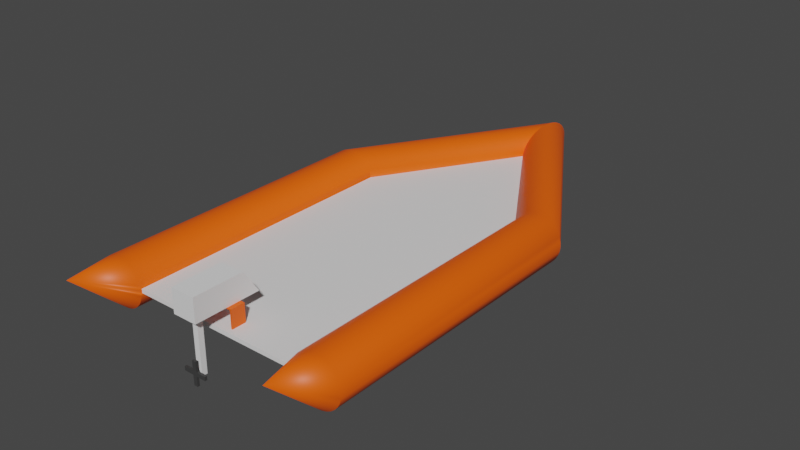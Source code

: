 # Source: boat.blend  (saved by Blender 2.80.75; exported with 4.5.12 LTS)
import bpy
from mathutils import Matrix  # noqa: F401  (used for matrix-valued properties, if any)

bpy.ops.wm.read_factory_settings(use_empty=True)
scene = bpy.context.scene
scene.name = 'Scene'

# ---- collections
col_collection = bpy.data.collections.new('Collection'); scene.collection.children.link(col_collection)

# ---- materials (node trees are filled in below, after node groups)
mat_white = bpy.data.materials.new('White')
mat_white.use_transparent_shadow = False
mat_orange = bpy.data.materials.new('Orange')
mat_orange.use_transparent_shadow = False
mat_material_001 = bpy.data.materials.new('Material.001')
mat_material_001.use_transparent_shadow = False

# ---- material node trees
mat_white.use_nodes = True; mat_white.node_tree.nodes.clear()
_N = mat_white.node_tree.nodes; _L = mat_white.node_tree.links
n0 = _N.new('ShaderNodeOutputMaterial'); n0.name = 'Material Output'; n0.location = (300, 300)
n1 = _N.new('ShaderNodeBsdfPrincipled'); n1.name = 'Principled BSDF'; n1.location = (10, 300)
n1.distribution = 'GGX'
n1.subsurface_method = 'BURLEY'
n1.inputs[2].default_value = 1.0
n1.inputs[3].default_value = 1.45
n1.inputs[13].default_value = 0.5333
n1.inputs[27].default_value = (0.0, 0.0, 0.0, 1.0)
n1.inputs[28].default_value = 1.0
_L.new(n1.outputs[0], n0.inputs[0])
n0.is_active_output = True
mat_orange.use_nodes = True; mat_orange.node_tree.nodes.clear()
_N = mat_orange.node_tree.nodes; _L = mat_orange.node_tree.links
n0 = _N.new('ShaderNodeOutputMaterial'); n0.name = 'Material Output'; n0.location = (300, 300)
n1 = _N.new('ShaderNodeBsdfPrincipled'); n1.name = 'Principled BSDF'; n1.location = (10, 300)
n1.distribution = 'GGX'
n1.subsurface_method = 'BURLEY'
n1.inputs[0].default_value = (1.0, 0.1117, 0.0, 1.0)
n1.inputs[3].default_value = 1.45
n1.inputs[27].default_value = (0.0, 0.0, 0.0, 1.0)
n1.inputs[28].default_value = 1.0
_L.new(n1.outputs[0], n0.inputs[0])
n0.is_active_output = True
mat_material_001.use_nodes = True; mat_material_001.node_tree.nodes.clear()
_N = mat_material_001.node_tree.nodes; _L = mat_material_001.node_tree.links
n0 = _N.new('ShaderNodeOutputMaterial'); n0.name = 'Material Output'; n0.location = (300, 300)
n1 = _N.new('ShaderNodeBsdfPrincipled'); n1.name = 'Principled BSDF'; n1.location = (10, 300)
n1.distribution = 'GGX'
n1.subsurface_method = 'BURLEY'
n1.inputs[0].default_value = (0.04696, 0.04696, 0.04696, 1.0)
n1.inputs[3].default_value = 1.45
n1.inputs[27].default_value = (0.0, 0.0, 0.0, 1.0)
n1.inputs[28].default_value = 1.0
_L.new(n1.outputs[0], n0.inputs[0])
n0.is_active_output = True

# ---- world
world_world = bpy.data.worlds.new('World'); scene.world = world_world
world_world.use_nodes = True; world_world.node_tree.nodes.clear()
_N = world_world.node_tree.nodes; _L = world_world.node_tree.links
n0 = _N.new('ShaderNodeOutputWorld'); n0.name = 'World Output'; n0.location = (300, 300)
n1 = _N.new('ShaderNodeBackground'); n1.name = 'Background'; n1.location = (10, 300)
n1.inputs[0].default_value = (0.05088, 0.05088, 0.05088, 1.0)
_L.new(n1.outputs[0], n0.inputs[0])
n0.is_active_output = True
world_world.color = (0.05088, 0.05088, 0.05088)
world_world.use_sun_shadow = False
world_world.sun_shadow_jitter_overblur = 0.0

# ---- meshes
me_cylinder = bpy.data.meshes.new('Cylinder')
me_cylinder.from_pydata([(-0.801, 0.7668, 0.1652), (-0.7677, 0.7668, 0.1685), (-0.7345, 0.7668, 0.1652), (-0.8329, 0.7668, 0.1556), (-0.7026, 0.7668, 0.1556), (-0.8624, 0.7668, 0.1401), (-0.6731, 0.7668, 0.1401), (-0.6473, 0.7668, 0.1191), (-0.8882, 0.7668, 0.1191), (-0.9093, 0.7668, 0.09359), (-0.6261, 0.7668, 0.09359), (-0.9251, 0.7668, 0.06447), (-0.6104, 0.7668, 0.06447), (-0.5974, 0.7668, -5.024e-08), (-0.6007, 0.7668, 0.03286), (-0.6007, 0.7668, -0.03286), (-0.6104, 0.7668, -0.06447), (-0.6261, 0.7668, -0.09359), (-0.6473, 0.7668, -0.1191), (-0.7026, 0.7668, -0.1556), (-0.7345, 0.7668, -0.1652), (-0.6731, 0.7668, -0.1401), (-0.7677, 0.7668, -0.1685), (-0.801, 0.7668, -0.1652), (-0.8329, 0.7668, -0.1556), (-0.8624, 0.7668, -0.1401), (-0.8882, 0.7668, -0.1191), (-0.9093, 0.7668, -0.09359), (-0.9348, 0.7668, 0.03286), (-0.9251, 0.7668, -0.06447), (-0.938, 0.7668, 8.849e-08), (-0.9348, 0.7668, -0.03286), (-0.6007, -1.207, 0.03286), (-0.6104, -1.207, 0.06447), (-0.6261, -1.207, 0.09359), (-0.6473, -1.207, 0.1191), (-0.5974, -1.207, -5.028e-08), (-0.6007, -1.207, -0.03286), (-0.6104, -1.207, -0.06447), (-0.6261, -1.207, -0.09359), (-0.6473, -1.207, -0.1191), (-0.6731, -1.207, -0.1401), (-0.6731, -1.207, 0.1401), (-0.7026, -1.207, -0.1556), (-0.7026, -1.207, 0.1556), (-0.7345, -1.207, 0.1652), (-0.7345, -1.207, -0.1652), (-0.7677, -1.207, 0.1685), (-0.7677, -1.207, -0.1685), (-0.801, -1.207, 0.1652), (-0.801, -1.207, -0.1652), (-0.8329, -1.207, 0.1556), (-0.8329, -1.207, -0.1556), (-0.8624, -1.207, 0.1401), (-0.8624, -1.207, -0.1401), (-0.8882, -1.207, 0.1191), (-0.8882, -1.207, -0.1191), (-0.9093, -1.207, 0.09359), (-0.9093, -1.207, -0.09359), (-0.9251, -1.207, 0.06447), (-0.9251, -1.207, -0.06447), (-0.9348, -1.207, 0.03286), (-0.9348, -1.207, -0.03286), (-0.9381, -1.207, 8.845e-08), (0.0002055, 2.27, 0.06447), (0.0002055, 2.245, 0.09359), (0.0002056, 1.909, 0.1556), (0.0002055, 1.961, 0.1652), (0.0002056, 2.286, 0.03286), (0.0002056, 2.291, 1.724e-07), (0.0002054, 2.12, 0.1556), (0.0002054, 2.168, -0.1401), (0.0002055, 2.21, 0.1191), (0.0002054, 2.168, 0.1401), (0.0002056, 2.015, 0.1685), (0.0002054, 2.27, -0.06447), (0.0002055, 2.245, -0.09359), (0.0002054, 2.286, -0.03286), (0.0002056, 2.21, -0.1191), (0.0002056, 2.068, 0.1652), (0.0002055, 1.819, 0.1191), (0.0002055, 1.861, -0.1401), (0.0002056, 1.909, -0.1556), (0.0002055, 1.784, 0.09359), (0.0002055, 1.961, -0.1652), (0.0002054, 2.12, -0.1556), (0.0002055, 1.743, -0.03286), (0.0002055, 1.819, -0.1191), (0.0002055, 1.759, -0.06447), (0.0002056, 1.738, 3.263e-09), (0.0002056, 2.015, -0.1685), (0.0002055, 1.743, 0.03286), (0.0002055, 1.861, 0.1401), (0.0002055, 1.759, 0.06447), (0.0002056, 2.068, -0.1652), (0.0002055, 1.784, -0.09359), (-0.7677, -1.562, 0.1662), (0.0002068, -1.207, -5.022e-08), (0.801, 0.7668, 0.1652), (0.7677, 0.7668, 0.1685), (0.7345, 0.7668, 0.1652), (0.8329, 0.7668, 0.1556), (0.7026, 0.7668, 0.1556), (0.8624, 0.7668, 0.1401), (0.6731, 0.7668, 0.1401), (0.6473, 0.7668, 0.1191), (0.8882, 0.7668, 0.1191), (0.9093, 0.7668, 0.09359), (0.6261, 0.7668, 0.09359), (0.9251, 0.7668, 0.06447), (0.6104, 0.7668, 0.06447), (0.5974, 0.7668, -5.024e-08), (0.6007, 0.7668, 0.03286), (0.6007, 0.7668, -0.03286), (0.6104, 0.7668, -0.06447), (0.6261, 0.7668, -0.09359), (0.6473, 0.7668, -0.1191), (0.7026, 0.7668, -0.1556), (0.7345, 0.7668, -0.1652), (0.6731, 0.7668, -0.1401), (0.7677, 0.7668, -0.1685), (0.801, 0.7668, -0.1652), (0.8329, 0.7668, -0.1556), (0.8624, 0.7668, -0.1401), (0.8882, 0.7668, -0.1191), (0.9093, 0.7668, -0.09359), (0.9348, 0.7668, 0.03286), (0.9251, 0.7668, -0.06447), (0.938, 0.7668, 8.849e-08), (0.9348, 0.7668, -0.03286), (0.6007, -1.207, 0.03286), (0.6104, -1.207, 0.06447), (0.6261, -1.207, 0.09359), (0.6473, -1.207, 0.1191), (0.5974, -1.207, -5.028e-08), (0.6007, -1.207, -0.03286), (0.6104, -1.207, -0.06447), (0.6261, -1.207, -0.09359), (0.6473, -1.207, -0.1191), (0.6731, -1.207, -0.1401), (0.6731, -1.207, 0.1401), (0.7026, -1.207, -0.1556), (0.7026, -1.207, 0.1556), (0.7345, -1.207, 0.1652), (0.7345, -1.207, -0.1652), (0.7677, -1.207, 0.1685), (0.7677, -1.207, -0.1685), (0.801, -1.207, 0.1652), (0.801, -1.207, -0.1652), (0.8329, -1.207, 0.1556), (0.8329, -1.207, -0.1556), (0.8624, -1.207, 0.1401), (0.8624, -1.207, -0.1401), (0.8882, -1.207, 0.1191), (0.8882, -1.207, -0.1191), (0.9093, -1.207, 0.09359), (0.9093, -1.207, -0.09359), (0.9251, -1.207, 0.06447), (0.9251, -1.207, -0.06447), (0.9348, -1.207, 0.03286), (0.9348, -1.207, -0.03286), (0.9381, -1.207, 8.845e-08), (-0.0002055, 2.27, 0.06447), (-0.0002055, 2.245, 0.09359), (-0.0002056, 1.909, 0.1556), (-0.0002055, 1.961, 0.1652), (-0.0002056, 2.286, 0.03286), (-0.0002058, 2.291, 1.724e-07), (-0.0002055, 2.12, 0.1556), (-0.0002055, 2.168, -0.1401), (-0.0002055, 2.21, 0.1191), (-0.0002055, 2.168, 0.1401), (-0.0002056, 2.015, 0.1685), (-0.0002055, 2.27, -0.06447), (-0.0002055, 2.245, -0.09359), (-0.0002056, 2.286, -0.03286), (-0.0002058, 2.21, -0.1191), (-0.0002057, 2.068, 0.1652), (-0.0002055, 1.819, 0.1191), (-0.0002055, 1.861, -0.1401), (-0.0002056, 1.909, -0.1556), (-0.0002055, 1.784, 0.09359), (-0.0002055, 1.961, -0.1652), (-0.0002054, 2.12, -0.1556), (-0.0002055, 1.743, -0.03286), (-0.0002055, 1.819, -0.1191), (-0.0002057, 1.759, -0.06447), (-0.0002056, 1.738, 3.263e-09), (-0.0002056, 2.015, -0.1685), (-0.0002055, 1.743, 0.03286), (-0.0002055, 1.861, 0.1401), (-0.0002057, 1.759, 0.06447), (-0.0002057, 2.068, -0.1652), (-0.0002055, 1.784, -0.09359), (0.7677, -1.562, 0.1662), (-0.0002067, -1.207, -5.022e-08), (0.2986, -1.207, -5.025e-08), (-0.115, -1.164, -0.002481), (-0.115, -1.164, 0.1377), (-0.115, -1.067, -0.002481), (-0.115, -1.067, 0.1377), (0.115, -1.164, -0.002481), (0.115, -1.164, 0.1377), (0.115, -1.067, -0.002481), (0.115, -1.067, 0.1377), (-0.115, -1.164, 0.04426), (-0.115, -1.164, 0.09101), (-0.115, -1.067, 0.09101), (-0.115, -1.067, 0.04426), (0.1048, -1.067, -0.002481), (-0.1048, -1.067, -0.002481), (-0.03832, -1.067, 0.1377), (0.03832, -1.067, 0.1377), (0.115, -1.067, 0.09101), (0.115, -1.067, 0.04426), (0.115, -1.164, 0.09101), (0.115, -1.164, 0.04426), (-0.1048, -1.164, -0.002481), (0.1048, -1.164, -0.002481), (0.03832, -1.164, 0.1377), (-0.03832, -1.164, 0.1377), (0.1048, -1.164, 0.04426), (-0.1048, -1.164, 0.04426), (0.1048, -1.164, 0.1302), (-0.1048, -1.164, 0.1302), (-0.1048, -1.067, 0.04426), (0.1048, -1.067, 0.04426), (-0.1048, -1.067, 0.1302), (0.1048, -1.067, 0.1302), (-0.5974, 0.7668, -5.024e-08), (0.0002056, 1.738, 3.263e-09), (-0.5974, -1.207, -5.028e-08), (0.0002068, -1.207, -5.022e-08), (0.5974, 0.7668, -5.024e-08), (-0.0002056, 1.738, 3.263e-09), (0.5974, -1.207, -5.028e-08), (-0.0002067, -1.207, -5.022e-08), (0.2986, -1.207, -5.025e-08), (0.0002056, 1.738, -0.01142), (-0.0002056, 1.738, -0.01142), (-0.6083, -1.201, -0.01373), (-0.6083, -1.201, 0.01373), (-0.2301, 1.819, -0.01373), (-0.2301, 1.819, 0.01373), (0.6083, -1.201, -0.01373), (0.6083, -1.201, 0.01373), (0.2301, 1.819, -0.01373), (0.2301, 1.819, 0.01373), (-0.6083, 0.7626, -0.01373), (-0.6083, 0.7626, 0.01373), (0.6083, 0.7626, -0.01373), (0.6083, 0.7626, 0.01373)], [(232, 97), (195, 236), (237, 196)], [(92, 66, 4, 6), (73, 72, 8, 5), (72, 65, 9, 8), (93, 83, 10, 12), (83, 80, 7, 10), (71, 85, 24, 25), (67, 74, 1, 2), (66, 67, 2, 4), (65, 64, 11, 9), (95, 88, 16, 17), (76, 78, 26, 27), (88, 86, 15, 16), (64, 68, 28, 11), (81, 87, 18, 21), (91, 93, 12, 14), (77, 75, 29, 31), (78, 71, 25, 26), (68, 69, 30, 28), (70, 73, 5, 3), (74, 79, 0, 1), (89, 91, 14, 13), (82, 81, 21, 19), (90, 84, 20, 22), (85, 94, 23, 24), (80, 92, 6, 7), (87, 95, 17, 18), (79, 70, 3, 0), (69, 77, 31, 30), (94, 90, 22, 23), (86, 89, 13, 15), (75, 76, 27, 29), (84, 82, 19, 20), (20, 19, 43, 46), (6, 4, 44, 42), (21, 18, 40, 41), (7, 6, 42, 35), (19, 21, 41, 43), (5, 8, 55, 53), (24, 23, 50, 52), (10, 7, 35, 34), (22, 20, 46, 48), (8, 9, 57, 55), (23, 22, 48, 50), (12, 10, 34, 33), (25, 24, 52, 54), (9, 11, 59, 57), (26, 25, 54, 56), (13, 14, 32, 36), (27, 26, 56, 58), (15, 13, 36, 37), (1, 0, 49, 47), (29, 27, 58, 60), (16, 15, 37, 38), (2, 1, 47, 45), (11, 28, 61, 59), (17, 16, 38, 39), (0, 3, 51, 49), (28, 30, 63, 61), (14, 12, 33, 32), (4, 2, 45, 44), (31, 29, 60, 62), (18, 17, 39, 40), (3, 5, 53, 51), (30, 31, 62, 63), (74, 67, 66, 92, 80, 83, 93, 91, 89, 86, 88, 95, 87, 81, 82, 84, 90, 94, 85, 71, 78, 76, 75, 77, 69, 68, 64, 65, 72, 73, 70, 79), (49, 51, 96), (37, 36, 96), (52, 50, 96), (38, 37, 96), (51, 53, 96), (39, 38, 96), (56, 54, 96), (40, 39, 96), (54, 52, 96), (43, 41, 96), (53, 55, 96), (41, 40, 96), (58, 56, 96), (44, 45, 96), (55, 57, 96), (42, 44, 96), (60, 58, 96), (48, 46, 96), (36, 32, 96), (57, 59, 96), (46, 43, 96), (32, 33, 96), (62, 60, 96), (45, 47, 96), (33, 34, 96), (59, 61, 96), (47, 49, 96), (34, 35, 96), (61, 63, 96), (50, 48, 96), (35, 42, 96), (63, 62, 96), (190, 104, 102, 164), (171, 103, 106, 170), (170, 106, 107, 163), (191, 110, 108, 181), (181, 108, 105, 178), (169, 123, 122, 183), (165, 100, 99, 172), (164, 102, 100, 165), (163, 107, 109, 162), (193, 115, 114, 186), (174, 125, 124, 176), (186, 114, 113, 184), (162, 109, 126, 166), (179, 119, 116, 185), (189, 112, 110, 191), (175, 129, 127, 173), (176, 124, 123, 169), (166, 126, 128, 167), (168, 101, 103, 171), (172, 99, 98, 177), (187, 111, 112, 189), (180, 117, 119, 179), (188, 120, 118, 182), (183, 122, 121, 192), (178, 105, 104, 190), (185, 116, 115, 193), (177, 98, 101, 168), (167, 128, 129, 175), (192, 121, 120, 188), (184, 113, 111, 187), (173, 127, 125, 174), (182, 118, 117, 180), (118, 144, 141, 117), (104, 140, 142, 102), (119, 139, 138, 116), (105, 133, 140, 104), (117, 141, 139, 119), (103, 151, 153, 106), (122, 150, 148, 121), (108, 132, 133, 105), (120, 146, 144, 118), (106, 153, 155, 107), (121, 148, 146, 120), (110, 131, 132, 108), (123, 152, 150, 122), (107, 155, 157, 109), (124, 154, 152, 123), (111, 134, 130, 112), (125, 156, 154, 124), (113, 135, 134, 111), (99, 145, 147, 98), (127, 158, 156, 125), (114, 136, 135, 113), (100, 143, 145, 99), (109, 157, 159, 126), (115, 137, 136, 114), (98, 147, 149, 101), (126, 159, 161, 128), (112, 130, 131, 110), (102, 142, 143, 100), (129, 160, 158, 127), (116, 138, 137, 115), (101, 149, 151, 103), (128, 161, 160, 129), (172, 177, 168, 171, 170, 163, 162, 166, 167, 175, 173, 174, 176, 169, 183, 192, 188, 182, 180, 179, 185, 193, 186, 184, 187, 189, 191, 181, 178, 190, 164, 165), (147, 194, 149), (135, 194, 134), (150, 194, 148), (136, 194, 135), (149, 194, 151), (137, 194, 136), (154, 194, 152), (138, 194, 137), (152, 194, 150), (141, 194, 139), (151, 194, 153), (139, 194, 138), (156, 194, 154), (142, 194, 143), (153, 194, 155), (140, 194, 142), (158, 194, 156), (146, 194, 144), (134, 194, 130), (155, 194, 157), (144, 194, 141), (130, 194, 131), (160, 194, 158), (143, 194, 145), (131, 194, 132), (157, 194, 159), (145, 194, 147), (132, 194, 133), (159, 194, 161), (148, 194, 146), (133, 194, 140), (161, 194, 160), (111, 134, 235, 233), (206, 198, 200, 207), (228, 212, 204, 213), (213, 204, 202, 215), (224, 220, 198, 206), (209, 203, 201, 218), (211, 200, 198, 220), (204, 212, 219, 202), (212, 211, 220, 219), (199, 210, 217, 197), (215, 202, 219, 223), (223, 219, 220, 224), (207, 200, 211, 227), (227, 211, 212, 228), (13, 89, 230, 229), (187, 111, 233, 234), (36, 13, 229, 231), (230, 238, 239, 234), (248, 249, 243, 242), (199, 208, 207, 227, 225, 210), (199, 197, 205, 206, 207, 208), (197, 217, 222, 224, 206, 205), (217, 210, 225, 227, 224, 222), (223, 224, 227, 228), (203, 214, 213, 215, 216, 201), (218, 221, 223, 228, 226, 209), (203, 209, 226, 228, 213, 214), (201, 216, 215, 223, 221, 218), (242, 243, 247, 246), (250, 251, 245, 244), (244, 245, 241, 240), (248, 250, 244, 240), (251, 249, 241, 245), (247, 243, 249, 251), (242, 246, 250, 248), (246, 247, 251, 250), (240, 241, 249, 248)])
me_cylinder.polygons.foreach_set('use_smooth', [1, 1, 1, 1, 1, 1, 1, 1, 1, 1, 1, 1, 1, 1, 1, 1, 1, 1, 1, 1, 1, 1, 1, 1, 1, 1, 1, 1, 1, 1, 1, 1, 1, 1, 1, 1, 1, 1, 1, 1, 1, 1, 1, 1, 1, 1, 1, 1, 1, 1, 1, 1, 1, 1, 1, 1, 1, 1, 1, 1, 1, 1, 1, 1, 1, 1, 1, 1, 1, 1, 1, 1, 1, 1, 1, 1, 1, 1, 1, 1, 1, 1, 1, 1, 1, 1, 1, 1, 1, 1, 1, 1, 1, 1, 1, 1, 1, 1, 1, 1, 1, 1, 1, 1, 1, 1, 1, 1, 1, 1, 1, 1, 1, 1, 1, 1, 1, 1, 1, 1, 1, 1, 1, 1, 1, 1, 1, 1, 1, 1, 1, 1, 1, 1, 1, 1, 1, 1, 1, 1, 1, 1, 1, 1, 1, 1, 1, 1, 1, 1, 1, 1, 1, 1, 1, 1, 1, 1, 1, 1, 1, 1, 1, 1, 1, 1, 1, 1, 1, 1, 1, 1, 1, 1, 1, 1, 1, 1, 1, 1, 1, 1, 1, 1, 1, 1, 1, 1, 1, 1, 1, 1, 1, 1, 1, 1, 1, 1, 1, 1, 1, 1, 1, 1, 1, 1, 1, 1, 1, 1, 1, 1, 0, 1, 1, 1, 1, 1, 1, 1, 1, 1, 0, 0, 0, 0, 0, 0, 0, 0, 0])
me_cylinder.polygons.foreach_set('material_index', [1, 1, 1, 1, 1, 1, 1, 1, 1, 1, 1, 1, 1, 1, 1, 1, 1, 1, 1, 1, 1, 1, 1, 1, 1, 1, 1, 1, 1, 1, 1, 1, 1, 1, 1, 1, 1, 1, 1, 1, 1, 1, 1, 1, 1, 1, 1, 1, 1, 1, 1, 1, 1, 1, 1, 1, 1, 1, 1, 1, 1, 1, 1, 1, 1, 1, 1, 1, 1, 1, 1, 1, 1, 1, 1, 1, 1, 1, 1, 1, 1, 1, 1, 1, 1, 1, 1, 1, 1, 1, 1, 1, 1, 1, 1, 1, 1, 1, 1, 1, 1, 1, 1, 1, 1, 1, 1, 1, 1, 1, 1, 1, 1, 1, 1, 1, 1, 1, 1, 1, 1, 1, 1, 1, 1, 1, 1, 1, 1, 1, 1, 1, 1, 1, 1, 1, 1, 1, 1, 1, 1, 1, 1, 1, 1, 1, 1, 1, 1, 1, 1, 1, 1, 1, 1, 1, 1, 1, 1, 1, 1, 1, 1, 1, 1, 1, 1, 1, 1, 1, 1, 1, 1, 1, 1, 1, 1, 1, 1, 1, 1, 1, 1, 1, 1, 1, 1, 1, 1, 1, 1, 1, 1, 1, 1, 1, 1, 1, 1, 1, 1, 1, 1, 1, 1, 1, 1, 1, 1, 1, 1, 1, 0, 1, 1, 1, 1, 1, 1, 1, 1, 1, 0, 0, 0, 0, 0, 0, 0, 0, 0])
_k = set([(11, 28), (12, 14), (13, 14), (13, 15), (13, 229), (15, 16), (28, 30), (29, 31), (30, 31), (37, 38), (38, 39), (39, 40), (40, 41), (41, 43), (43, 46), (46, 48), (48, 50), (50, 52), (52, 54), (54, 56), (56, 58), (58, 60), (60, 62), (64, 65), (64, 68), (65, 72), (66, 67), (66, 92), (67, 74), (68, 69), (69, 77), (70, 73), (70, 79), (71, 78), (71, 85), (72, 73), (74, 79), (75, 76), (75, 77), (76, 78), (80, 83), (80, 92), (81, 82), (81, 87), (82, 84), (83, 93), (84, 90), (85, 94), (86, 88), (86, 89), (87, 95), (88, 95), (89, 91), (90, 94), (91, 93), (109, 126), (110, 112), (111, 112), (111, 113), (111, 233), (113, 114), (126, 128), (127, 129), (128, 129), (135, 136), (136, 137), (137, 138), (138, 139), (139, 141), (141, 144), (144, 146), (146, 148), (148, 150), (150, 152), (152, 154), (154, 156), (156, 158), (158, 160), (162, 163), (162, 166), (163, 170), (164, 165), (164, 190), (165, 172), (166, 167), (167, 175), (168, 171), (168, 177), (169, 176), (169, 183), (170, 171), (172, 177), (173, 174), (173, 175), (174, 176), (178, 181), (178, 190), (179, 180), (179, 185), (180, 182), (181, 191), (182, 188), (183, 192), (184, 186), (184, 187), (185, 193), (186, 193), (187, 189), (188, 192), (189, 191), (197, 199), (197, 205), (197, 217), (198, 200), (198, 206), (198, 220), (199, 208), (199, 210), (200, 207), (200, 211), (201, 203), (201, 216), (201, 218), (202, 204), (202, 215), (202, 219), (203, 209), (203, 214), (204, 212), (204, 213), (205, 206), (207, 208), (209, 218), (209, 226), (210, 217), (210, 225), (211, 212), (213, 214), (215, 216), (217, 222), (218, 221), (219, 220), (221, 223), (222, 224), (223, 224), (223, 228), (224, 227), (225, 227), (226, 228), (227, 228), (230, 234), (230, 238), (234, 239), (238, 239)])
me_cylinder.attributes.new('sharp_edge', 'BOOLEAN', 'EDGE').data.foreach_set('value', [ (min(e.vertices), max(e.vertices)) in _k for e in me_cylinder.edges])
_uv = me_cylinder.uv_layers.new(name='UVMap')
_uv.uv.foreach_set('vector', [0.9062, 0.5967, 0.9375, 0.5872, 0.9375, 0.947, 0.9062, 0.9414, 0.09375, 0.5357, 0.125, 0.5274, 0.125, 0.9823, 0.09375, 0.9774, 0.125, 0.5274, 0.1562, 0.5206, 0.1562, 0.9863, 0.125, 0.9823, 0.8125, 0.6169, 0.8438, 0.6119, 0.8438, 0.9325, 0.8125, 0.9295, 0.8438, 0.6119, 0.875, 0.605, 0.875, 0.9366, 0.8438, 0.9325, 0.4062, 0.5357, 0.4375, 0.5452, 0.4375, 0.9718, 0.4062, 0.9774, 0.9688, 0.5769, 1.0, 0.5662, 1.0, 0.9594, 0.9688, 0.9531, 0.9375, 0.5872, 0.9688, 0.5769, 0.9688, 0.9531, 0.9375, 0.947, 0.1562, 0.5206, 0.1875, 0.5155, 0.1875, 0.9893, 0.1562, 0.9863, 0.6562, 0.6119, 0.6875, 0.6169, 0.6875, 0.9295, 0.6562, 0.9325, 0.3438, 0.5206, 0.375, 0.5274, 0.375, 0.9823, 0.3438, 0.9863, 0.6875, 0.6169, 0.7188, 0.62, 0.7188, 0.9277, 0.6875, 0.9295, 0.1875, 0.5155, 0.2188, 0.5124, 0.2188, 0.9911, 0.1875, 0.9893, 0.5938, 0.5967, 0.625, 0.605, 0.625, 0.9366, 0.5938, 0.9414, 0.7812, 0.62, 0.8125, 0.6169, 0.8125, 0.9295, 0.7812, 0.9277, 0.2812, 0.5124, 0.3125, 0.5155, 0.3125, 0.9893, 0.2812, 0.9911, 0.375, 0.5274, 0.4062, 0.5357, 0.4062, 0.9774, 0.375, 0.9823, 0.2188, 0.5124, 0.25, 0.5113, 0.25, 0.9917, 0.2188, 0.9911, 0.0625, 0.5452, 0.09375, 0.5357, 0.09375, 0.9774, 0.0625, 0.9718, 0.0, 0.5662, 0.03125, 0.5555, 0.03125, 0.9657, 0.0, 0.9594, 0.75, 0.6211, 0.7812, 0.62, 0.7812, 0.9277, 0.75, 0.9271, 0.5625, 0.5872, 0.5938, 0.5967, 0.5938, 0.9414, 0.5625, 0.947, 0.5, 0.5662, 0.5312, 0.5769, 0.5312, 0.9531, 0.5, 0.9594, 0.4375, 0.5452, 0.4688, 0.5555, 0.4688, 0.9657, 0.4375, 0.9718, 0.875, 0.605, 0.9062, 0.5967, 0.9062, 0.9414, 0.875, 0.9366, 0.625, 0.605, 0.6562, 0.6119, 0.6562, 0.9325, 0.625, 0.9366, 0.03125, 0.5555, 0.0625, 0.5452, 0.0625, 0.9718, 0.03125, 0.9657, 0.25, 0.5113, 0.2812, 0.5124, 0.2812, 0.9911, 0.25, 0.9917, 0.4688, 0.5555, 0.5, 0.5662, 0.5, 0.9594, 0.4688, 0.9657, 0.7188, 0.62, 0.75, 0.6211, 0.75, 0.9271, 0.7188, 0.9277, 0.3125, 0.5155, 0.3438, 0.5206, 0.3438, 0.9863, 0.3125, 0.9893, 0.5312, 0.5769, 0.5625, 0.5872, 0.5625, 0.947, 0.5312, 0.9531, 0.5312, 0.9531, 0.5625, 0.947, 0.5625, 0.947, 0.5312, 0.9531, 0.9062, 0.9414, 0.9375, 0.947, 0.9375, 0.947, 0.9062, 0.9414, 0.5938, 0.9414, 0.625, 0.9366, 0.625, 0.9366, 0.5938, 0.9414, 0.875, 0.9366, 0.9062, 0.9414, 0.9062, 0.9414, 0.875, 0.9366, 0.5625, 0.947, 0.5938, 0.9414, 0.5938, 0.9414, 0.5625, 0.947, 0.09375, 0.9774, 0.125, 0.9823, 0.125, 0.9823, 0.09375, 0.9774, 0.4375, 0.9718, 0.4688, 0.9657, 0.4688, 0.9657, 0.4375, 0.9718, 0.8438, 0.9325, 0.875, 0.9366, 0.875, 0.9366, 0.8438, 0.9325, 0.5, 0.9594, 0.5312, 0.9531, 0.5312, 0.9531, 0.5, 0.9594, 0.125, 0.9823, 0.1562, 0.9863, 0.1562, 0.9863, 0.125, 0.9823, 0.4688, 0.9657, 0.5, 0.9594, 0.5, 0.9594, 0.4688, 0.9657, 0.8125, 0.9295, 0.8438, 0.9325, 0.8438, 0.9325, 0.8125, 0.9295, 0.4062, 0.9774, 0.4375, 0.9718, 0.4375, 0.9718, 0.4062, 0.9774, 0.1562, 0.9863, 0.1875, 0.9893, 0.1875, 0.9893, 0.1562, 0.9863, 0.375, 0.9823, 0.4062, 0.9774, 0.4062, 0.9774, 0.375, 0.9823, 0.75, 0.9271, 0.7812, 0.9277, 0.7812, 0.9277, 0.75, 0.9271, 0.3438, 0.9863, 0.375, 0.9823, 0.375, 0.9823, 0.3438, 0.9863, 0.7188, 0.9277, 0.75, 0.9271, 0.75, 0.9271, 0.7188, 0.9277, 0.0, 0.9594, 0.03125, 0.9657, 0.03125, 0.9657, 0.0, 0.9594, 0.3125, 0.9893, 0.3438, 0.9863, 0.3438, 0.9863, 0.3125, 0.9893, 0.6875, 0.9295, 0.7188, 0.9277, 0.7188, 0.9277, 0.6875, 0.9295, 0.9688, 0.9531, 1.0, 0.9594, 1.0, 0.9594, 0.9688, 0.9531, 0.1875, 0.9893, 0.2188, 0.9911, 0.2188, 0.9911, 0.1875, 0.9893, 0.6562, 0.9325, 0.6875, 0.9295, 0.6875, 0.9295, 0.6562, 0.9325, 0.03125, 0.9657, 0.0625, 0.9718, 0.0625, 0.9718, 0.03125, 0.9657, 0.2188, 0.9911, 0.25, 0.9917, 0.25, 0.9917, 0.2188, 0.9911, 0.7812, 0.9277, 0.8125, 0.9295, 0.8125, 0.9295, 0.7812, 0.9277, 0.9375, 0.947, 0.9688, 0.9531, 0.9688, 0.9531, 0.9375, 0.947, 0.2812, 0.9911, 0.3125, 0.9893, 0.3125, 0.9893, 0.2812, 0.9911, 0.625, 0.9366, 0.6562, 0.9325, 0.6562, 0.9325, 0.625, 0.9366, 0.0625, 0.9718, 0.09375, 0.9774, 0.09375, 0.9774, 0.0625, 0.9718, 0.25, 0.9917, 0.2812, 0.9911, 0.2812, 0.9911, 0.25, 0.9917, 0.5211, 0.125, 0.5207, 0.1183, 0.5195, 0.1118, 0.5175, 0.1058, 0.5149, 0.1005, 0.5117, 0.09624, 0.5081, 0.09304, 0.5041, 0.09108, 0.5, 0.09041, 0.4959, 0.09108, 0.4919, 0.09304, 0.4883, 0.09624, 0.4851, 0.1005, 0.4825, 0.1058, 0.4805, 0.1118, 0.4793, 0.1183, 0.4789, 0.125, 0.4793, 0.1317, 0.4805, 0.1382, 0.4825, 0.1442, 0.4851, 0.1495, 0.4883, 0.1538, 0.4919, 0.157, 0.4959, 0.1589, 0.5, 0.1596, 0.5041, 0.1589, 0.5081, 0.157, 0.5117, 0.1538, 0.5149, 0.1495, 0.5175, 0.1442, 0.5195, 0.1382, 0.5207, 0.1317, 0.03125, 0.9657, 0.0625, 0.9718, 0.03125, 0.9657, 0.7188, 0.9277, 0.75, 0.9271, 0.7188, 0.9277, 0.4375, 0.9718, 0.4688, 0.9657, 0.4375, 0.9718, 0.6875, 0.9295, 0.7188, 0.9277, 0.6875, 0.9295, 0.0625, 0.9718, 0.09375, 0.9774, 0.0625, 0.9718, 0.6562, 0.9325, 0.6875, 0.9295, 0.6562, 0.9325, 0.375, 0.9823, 0.4062, 0.9774, 0.375, 0.9823, 0.625, 0.9366, 0.6562, 0.9325, 0.625, 0.9366, 0.4062, 0.9774, 0.4375, 0.9718, 0.4062, 0.9774, 0.5625, 0.947, 0.5938, 0.9414, 0.5625, 0.947, 0.09375, 0.9774, 0.125, 0.9823, 0.09375, 0.9774, 0.5938, 0.9414, 0.625, 0.9366, 0.5938, 0.9414, 0.3438, 0.9863, 0.375, 0.9823, 0.3438, 0.9863, 0.9375, 0.947, 0.9688, 0.9531, 0.9375, 0.947, 0.125, 0.9823, 0.1562, 0.9863, 0.125, 0.9823, 0.9062, 0.9414, 0.9375, 0.947, 0.9062, 0.9414, 0.3125, 0.9893, 0.3438, 0.9863, 0.3125, 0.9893, 0.5, 0.9594, 0.5312, 0.9531, 0.5, 0.9594, 0.75, 0.9271, 0.7812, 0.9277, 0.75, 0.9271, 0.1562, 0.9863, 0.1875, 0.9893, 0.1562, 0.9863, 0.5312, 0.9531, 0.5625, 0.947, 0.5312, 0.9531, 0.7812, 0.9277, 0.8125, 0.9295, 0.7812, 0.9277, 0.2812, 0.9911, 0.3125, 0.9893, 0.2812, 0.9911, 0.9688, 0.9531, 1.0, 0.9594, 0.9688, 0.9531, 0.8125, 0.9295, 0.8438, 0.9325, 0.8125, 0.9295, 0.1875, 0.9893, 0.2188, 0.9911, 0.1875, 0.9893, 0.0, 0.9594, 0.03125, 0.9657, 0.0, 0.9594, 0.8438, 0.9325, 0.875, 0.9366, 0.8438, 0.9325, 0.2188, 0.9911, 0.25, 0.9917, 0.2188, 0.9911, 0.4688, 0.9657, 0.5, 0.9594, 0.4688, 0.9657, 0.875, 0.9366, 0.9062, 0.9414, 0.875, 0.9366, 0.25, 0.9917, 0.2812, 0.9911, 0.25, 0.9917, 0.9062, 0.5967, 0.9062, 0.9414, 0.9375, 0.947, 0.9375, 0.5872, 0.09375, 0.5357, 0.09375, 0.9774, 0.125, 0.9823, 0.125, 0.5274, 0.125, 0.5274, 0.125, 0.9823, 0.1562, 0.9863, 0.1562, 0.5206, 0.8125, 0.6169, 0.8125, 0.9295, 0.8438, 0.9325, 0.8438, 0.6119, 0.8438, 0.6119, 0.8438, 0.9325, 0.875, 0.9366, 0.875, 0.605, 0.4062, 0.5357, 0.4062, 0.9774, 0.4375, 0.9718, 0.4375, 0.5452, 0.9688, 0.5769, 0.9688, 0.9531, 1.0, 0.9594, 1.0, 0.5662, 0.9375, 0.5872, 0.9375, 0.947, 0.9688, 0.9531, 0.9688, 0.5769, 0.1562, 0.5206, 0.1562, 0.9863, 0.1875, 0.9893, 0.1875, 0.5155, 0.6562, 0.6119, 0.6562, 0.9325, 0.6875, 0.9295, 0.6875, 0.6169, 0.3438, 0.5206, 0.3438, 0.9863, 0.375, 0.9823, 0.375, 0.5274, 0.6875, 0.6169, 0.6875, 0.9295, 0.7188, 0.9277, 0.7188, 0.62, 0.1875, 0.5155, 0.1875, 0.9893, 0.2188, 0.9911, 0.2188, 0.5124, 0.5938, 0.5967, 0.5938, 0.9414, 0.625, 0.9366, 0.625, 0.605, 0.7812, 0.62, 0.7812, 0.9277, 0.8125, 0.9295, 0.8125, 0.6169, 0.2812, 0.5124, 0.2812, 0.9911, 0.3125, 0.9893, 0.3125, 0.5155, 0.375, 0.5274, 0.375, 0.9823, 0.4062, 0.9774, 0.4062, 0.5357, 0.2188, 0.5124, 0.2188, 0.9911, 0.25, 0.9917, 0.25, 0.5113, 0.0625, 0.5452, 0.0625, 0.9718, 0.09375, 0.9774, 0.09375, 0.5357, 0.0, 0.5662, 0.0, 0.9594, 0.03125, 0.9657, 0.03125, 0.5555, 0.75, 0.6211, 0.75, 0.9271, 0.7812, 0.9277, 0.7812, 0.62, 0.5625, 0.5872, 0.5625, 0.947, 0.5938, 0.9414, 0.5938, 0.5967, 0.5, 0.5662, 0.5, 0.9594, 0.5312, 0.9531, 0.5312, 0.5769, 0.4375, 0.5452, 0.4375, 0.9718, 0.4688, 0.9657, 0.4688, 0.5555, 0.875, 0.605, 0.875, 0.9366, 0.9062, 0.9414, 0.9062, 0.5967, 0.625, 0.605, 0.625, 0.9366, 0.6562, 0.9325, 0.6562, 0.6119, 0.03125, 0.5555, 0.03125, 0.9657, 0.0625, 0.9718, 0.0625, 0.5452, 0.25, 0.5113, 0.25, 0.9917, 0.2812, 0.9911, 0.2812, 0.5124, 0.4688, 0.5555, 0.4688, 0.9657, 0.5, 0.9594, 0.5, 0.5662, 0.7188, 0.62, 0.7188, 0.9277, 0.75, 0.9271, 0.75, 0.6211, 0.3125, 0.5155, 0.3125, 0.9893, 0.3438, 0.9863, 0.3438, 0.5206, 0.5312, 0.5769, 0.5312, 0.9531, 0.5625, 0.947, 0.5625, 0.5872, 0.5312, 0.9531, 0.5312, 0.9531, 0.5625, 0.947, 0.5625, 0.947, 0.9062, 0.9414, 0.9062, 0.9414, 0.9375, 0.947, 0.9375, 0.947, 0.5938, 0.9414, 0.5938, 0.9414, 0.625, 0.9366, 0.625, 0.9366, 0.875, 0.9366, 0.875, 0.9366, 0.9062, 0.9414, 0.9062, 0.9414, 0.5625, 0.947, 0.5625, 0.947, 0.5938, 0.9414, 0.5938, 0.9414, 0.09375, 0.9774, 0.09375, 0.9774, 0.125, 0.9823, 0.125, 0.9823, 0.4375, 0.9718, 0.4375, 0.9718, 0.4688, 0.9657, 0.4688, 0.9657, 0.8438, 0.9325, 0.8438, 0.9325, 0.875, 0.9366, 0.875, 0.9366, 0.5, 0.9594, 0.5, 0.9594, 0.5312, 0.9531, 0.5312, 0.9531, 0.125, 0.9823, 0.125, 0.9823, 0.1562, 0.9863, 0.1562, 0.9863, 0.4688, 0.9657, 0.4688, 0.9657, 0.5, 0.9594, 0.5, 0.9594, 0.8125, 0.9295, 0.8125, 0.9295, 0.8438, 0.9325, 0.8438, 0.9325, 0.4062, 0.9774, 0.4062, 0.9774, 0.4375, 0.9718, 0.4375, 0.9718, 0.1562, 0.9863, 0.1562, 0.9863, 0.1875, 0.9893, 0.1875, 0.9893, 0.375, 0.9823, 0.375, 0.9823, 0.4062, 0.9774, 0.4062, 0.9774, 0.75, 0.9271, 0.75, 0.9271, 0.7812, 0.9277, 0.7812, 0.9277, 0.3438, 0.9863, 0.3438, 0.9863, 0.375, 0.9823, 0.375, 0.9823, 0.7188, 0.9277, 0.7188, 0.9277, 0.75, 0.9271, 0.75, 0.9271, 0.0, 0.9594, 0.0, 0.9594, 0.03125, 0.9657, 0.03125, 0.9657, 0.3125, 0.9893, 0.3125, 0.9893, 0.3438, 0.9863, 0.3438, 0.9863, 0.6875, 0.9295, 0.6875, 0.9295, 0.7188, 0.9277, 0.7188, 0.9277, 0.9688, 0.9531, 0.9688, 0.9531, 1.0, 0.9594, 1.0, 0.9594, 0.1875, 0.9893, 0.1875, 0.9893, 0.2188, 0.9911, 0.2188, 0.9911, 0.6562, 0.9325, 0.6562, 0.9325, 0.6875, 0.9295, 0.6875, 0.9295, 0.03125, 0.9657, 0.03125, 0.9657, 0.0625, 0.9718, 0.0625, 0.9718, 0.2188, 0.9911, 0.2188, 0.9911, 0.25, 0.9917, 0.25, 0.9917, 0.7812, 0.9277, 0.7812, 0.9277, 0.8125, 0.9295, 0.8125, 0.9295, 0.9375, 0.947, 0.9375, 0.947, 0.9688, 0.9531, 0.9688, 0.9531, 0.2812, 0.9911, 0.2812, 0.9911, 0.3125, 0.9893, 0.3125, 0.9893, 0.625, 0.9366, 0.625, 0.9366, 0.6562, 0.9325, 0.6562, 0.9325, 0.0625, 0.9718, 0.0625, 0.9718, 0.09375, 0.9774, 0.09375, 0.9774, 0.25, 0.9917, 0.25, 0.9917, 0.2812, 0.9911, 0.2812, 0.9911, 0.5211, 0.125, 0.5207, 0.1317, 0.5195, 0.1382, 0.5175, 0.1442, 0.5149, 0.1495, 0.5117, 0.1538, 0.5081, 0.157, 0.5041, 0.1589, 0.5, 0.1596, 0.4959, 0.1589, 0.4919, 0.157, 0.4883, 0.1538, 0.4851, 0.1495, 0.4825, 0.1442, 0.4805, 0.1382, 0.4793, 0.1317, 0.4789, 0.125, 0.4793, 0.1183, 0.4805, 0.1118, 0.4825, 0.1058, 0.4851, 0.1005, 0.4883, 0.09624, 0.4919, 0.09304, 0.4959, 0.09108, 0.5, 0.09041, 0.5041, 0.09108, 0.5081, 0.09304, 0.5117, 0.09624, 0.5149, 0.1005, 0.5175, 0.1058, 0.5195, 0.1118, 0.5207, 0.1183, 0.03125, 0.9657, 0.03125, 0.9657, 0.0625, 0.9718, 0.7188, 0.9277, 0.7188, 0.9277, 0.75, 0.9271, 0.4375, 0.9718, 0.4375, 0.9718, 0.4688, 0.9657, 0.6875, 0.9295, 0.6875, 0.9295, 0.7188, 0.9277, 0.0625, 0.9718, 0.0625, 0.9718, 0.09375, 0.9774, 0.6562, 0.9325, 0.6562, 0.9325, 0.6875, 0.9295, 0.375, 0.9823, 0.375, 0.9823, 0.4062, 0.9774, 0.625, 0.9366, 0.625, 0.9366, 0.6562, 0.9325, 0.4062, 0.9774, 0.4062, 0.9774, 0.4375, 0.9718, 0.5625, 0.947, 0.5625, 0.947, 0.5938, 0.9414, 0.09375, 0.9774, 0.09375, 0.9774, 0.125, 0.9823, 0.5938, 0.9414, 0.5938, 0.9414, 0.625, 0.9366, 0.3438, 0.9863, 0.3438, 0.9863, 0.375, 0.9823, 0.9375, 0.947, 0.9375, 0.947, 0.9688, 0.9531, 0.125, 0.9823, 0.125, 0.9823, 0.1562, 0.9863, 0.9062, 0.9414, 0.9062, 0.9414, 0.9375, 0.947, 0.3125, 0.9893, 0.3125, 0.9893, 0.3438, 0.9863, 0.5, 0.9594, 0.5, 0.9594, 0.5312, 0.9531, 0.75, 0.9271, 0.75, 0.9271, 0.7812, 0.9277, 0.1562, 0.9863, 0.1562, 0.9863, 0.1875, 0.9893, 0.5312, 0.9531, 0.5312, 0.9531, 0.5625, 0.947, 0.7812, 0.9277, 0.7812, 0.9277, 0.8125, 0.9295, 0.2812, 0.9911, 0.2812, 0.9911, 0.3125, 0.9893, 0.9688, 0.9531, 0.9688, 0.9531, 1.0, 0.9594, 0.8125, 0.9295, 0.8125, 0.9295, 0.8438, 0.9325, 0.1875, 0.9893, 0.1875, 0.9893, 0.2188, 0.9911, 0.0, 0.9594, 0.0, 0.9594, 0.03125, 0.9657, 0.8438, 0.9325, 0.8438, 0.9325, 0.875, 0.9366, 0.2188, 0.9911, 0.2188, 0.9911, 0.25, 0.9917, 0.4688, 0.9657, 0.4688, 0.9657, 0.5, 0.9594, 0.875, 0.9366, 0.875, 0.9366, 0.9062, 0.9414, 0.25, 0.9917, 0.25, 0.9917, 0.2812, 0.9911, 0.75, 0.9271, 0.75, 0.9271, 0.75, 0.9271, 0.75, 0.9271, 0.5417, 0.0, 0.625, 0.0, 0.625, 0.25, 0.5417, 0.25, 0.5417, 0.4167, 0.625, 0.4167, 0.625, 0.5, 0.5417, 0.5, 0.5417, 0.5, 0.625, 0.5, 0.625, 0.75, 0.5417, 0.75, 0.5417, 0.9167, 0.625, 0.9167, 0.625, 1.0, 0.5417, 1.0, 0.2917, 0.5, 0.375, 0.5, 0.375, 0.75, 0.2917, 0.75, 0.7917, 0.5, 0.875, 0.5, 0.875, 0.75, 0.7917, 0.75, 0.625, 0.5, 0.7083, 0.5, 0.7083, 0.75, 0.625, 0.75, 0.7083, 0.5, 0.7917, 0.5, 0.7917, 0.75, 0.7083, 0.75, 0.125, 0.5, 0.2083, 0.5, 0.2083, 0.75, 0.125, 0.75, 0.5417, 0.75, 0.625, 0.75, 0.625, 0.8333, 0.5417, 0.8333, 0.5417, 0.8333, 0.625, 0.8333, 0.625, 0.9167, 0.5417, 0.9167, 0.5417, 0.25, 0.625, 0.25, 0.625, 0.3333, 0.5417, 0.3333, 0.5417, 0.3333, 0.625, 0.3333, 0.625, 0.4167, 0.5417, 0.4167, 0.75, 0.9271, 0.75, 0.6211, 0.75, 0.6211, 0.75, 0.9271, 0.75, 0.6211, 0.75, 0.9271, 0.75, 0.9271, 0.75, 0.6211, 0.75, 0.9271, 0.75, 0.9271, 0.75, 0.9271, 0.75, 0.9271, 0.0, 0.0, 0.0, 0.0, 0.0, 0.0, 0.0, 0.0, 0.375, 0.125, 0.625, 0.125, 0.625, 0.25, 0.375, 0.25, 0.125, 0.5, 0.0, 0.0, 0.5417, 0.25, 0.5417, 0.3333, 0.0, 0.0, 0.2083, 0.5, 0.125, 0.5, 0.125, 0.75, 0.0, 0.0, 0.5417, 0.0, 0.5417, 0.25, 0.0, 0.0, 0.125, 0.75, 0.2083, 0.75, 0.0, 0.0, 0.5417, 0.9167, 0.5417, 1.0, 0.0, 0.0, 0.2083, 0.75, 0.2083, 0.5, 0.0, 0.0, 0.5417, 0.3333, 0.5417, 0.9167, 0.0, 0.0, 0.5417, 0.8333, 0.5417, 0.9167, 0.5417, 0.3333, 0.5417, 0.4167, 0.375, 0.5, 0.0, 0.0, 0.5417, 0.5, 0.5417, 0.75, 0.0, 0.0, 0.375, 0.75, 0.2917, 0.75, 0.0, 0.0, 0.5417, 0.8333, 0.5417, 0.4167, 0.0, 0.0, 0.2917, 0.5, 0.375, 0.5, 0.2917, 0.5, 0.0, 0.0, 0.5417, 0.4167, 0.5417, 0.5, 0.0, 0.0, 0.375, 0.75, 0.0, 0.0, 0.5417, 0.75, 0.5417, 0.8333, 0.0, 0.0, 0.2917, 0.75, 0.375, 0.25, 0.625, 0.25, 0.625, 0.5, 0.375, 0.5, 0.375, 0.625, 0.625, 0.625, 0.625, 0.75, 0.375, 0.75, 0.375, 0.75, 0.625, 0.75, 0.625, 1.0, 0.375, 1.0, 0.125, 0.625, 0.375, 0.625, 0.375, 0.75, 0.125, 0.75, 0.625, 0.625, 0.875, 0.625, 0.875, 0.75, 0.625, 0.75, 0.625, 0.5, 0.875, 0.5, 0.875, 0.625, 0.625, 0.625, 0.125, 0.5, 0.375, 0.5, 0.375, 0.625, 0.125, 0.625, 0.375, 0.5, 0.625, 0.5, 0.625, 0.625, 0.375, 0.625, 0.375, 0.0, 0.625, 0.0, 0.625, 0.125, 0.375, 0.125])
me_cylinder.materials.append(mat_white)
me_cylinder.materials.append(mat_orange)
me_cylinder.use_remesh_preserve_volume = False
me_cylinder.use_remesh_preserve_attributes = False
me_cylinder.use_mirror_vertex_groups = False
me_cylinder.update()
me_cylinder.normals_split_custom_set([tuple(v) for v in zip(*[iter([0.4812, -0.2962, 0.8251, 0.3168, -0.195, 0.9282, 0.3623, -0.1064, 0.9259, 0.5328, -0.1578, 0.8314, -0.5612, 0.3454, 0.7522, -0.6727, 0.414, 0.6133, -0.696, 0.2044, 0.6884, -0.5544, 0.1673, 0.8152, -0.6727, 0.414, 0.6133, -0.7548, 0.4645, 0.4632, -0.8104, 0.2327, 0.5376, -0.696, 0.2044, 0.6884, 0.7942, -0.4888, 0.361, 0.7211, -0.4438, 0.532, 0.8005, -0.2344, 0.5516, 0.8888, -0.2582, 0.3788, 0.7211, -0.4438, 0.532, 0.6169, -0.3797, 0.6894, 0.6806, -0.2008, 0.7046, 0.8005, -0.2344, 0.5516, -0.5612, 0.3454, -0.7522, -0.4196, 0.2583, -0.8702, -0.3901, 0.1217, -0.9127, -0.5544, 0.1673, -0.8152, 0.1313, -0.08081, 0.988, -0.06285, 0.03868, 0.9973, -0.017, 0.01046, 0.9998, 0.1763, -0.0492, 0.9831, 0.3168, -0.195, 0.9282, 0.1313, -0.08081, 0.988, 0.1763, -0.0492, 0.9831, 0.3623, -0.1064, 0.9259, -0.7548, 0.4645, 0.4632, -0.81, 0.4986, 0.3087, -0.8946, 0.2525, 0.3687, -0.8104, 0.2327, 0.5376, 0.7211, -0.4438, -0.532, 0.7942, -0.4888, -0.361, 0.8888, -0.2582, -0.3788, 0.8005, -0.2344, -0.5516, -0.7548, 0.4645, -0.4632, -0.6727, 0.414, -0.6133, -0.696, 0.2044, -0.6884, -0.8104, 0.2327, -0.5376, 0.7942, -0.4888, -0.361, 0.8374, -0.5154, -0.1823, 0.8385, -0.5161, -0.1746, 0.8888, -0.2582, -0.3788, -0.81, 0.4986, 0.3087, -0.8415, 0.5179, 0.1538, -0.8402, 0.5171, 0.1635, -0.8946, 0.2525, 0.3687, 0.4812, -0.2962, -0.8251, 0.6169, -0.3797, -0.6894, 0.6806, -0.2008, -0.7046, 0.5328, -0.1578, -0.8314, 0.8374, -0.5154, 0.1823, 0.7942, -0.4888, 0.361, 0.8888, -0.2582, 0.3788, 0.8385, -0.5161, 0.1746, -0.8415, 0.5179, -0.1538, -0.81, 0.4986, -0.3087, -0.8946, 0.2525, -0.3687, -0.8402, 0.5171, -0.1635, -0.6727, 0.414, -0.6133, -0.5612, 0.3454, -0.7522, -0.5544, 0.1673, -0.8152, -0.696, 0.2044, -0.6884, -0.8415, 0.5179, 0.1538, -0.8516, 0.5242, 3.657e-06, -0.8516, 0.5242, 3.766e-06, -0.8402, 0.5171, 0.1635, -0.4196, 0.2583, 0.8702, -0.5612, 0.3454, 0.7522, -0.5544, 0.1673, 0.8152, -0.3901, 0.1217, 0.9127, -0.06285, 0.03868, 0.9973, -0.2508, 0.1544, 0.9557, -0.2086, 0.06858, 0.9756, -0.017, 0.01046, 0.9998, 0.8486, -0.5223, 0.0845, 0.8374, -0.5154, 0.1823, 0.8385, -0.5161, 0.1746, 0.8486, -0.5223, 0.0845, 0.3168, -0.195, -0.9282, 0.4812, -0.2962, -0.8251, 0.5328, -0.1578, -0.8314, 0.3623, -0.1064, -0.9259, -0.06285, 0.03868, -0.9973, 0.1313, -0.08081, -0.988, 0.1763, -0.0492, -0.9831, -0.017, 0.01046, -0.9998, -0.4196, 0.2583, -0.8702, -0.2508, 0.1544, -0.9557, -0.2086, 0.06859, -0.9756, -0.3901, 0.1217, -0.9127, 0.6169, -0.3797, 0.6894, 0.4812, -0.2962, 0.8251, 0.5328, -0.1578, 0.8314, 0.6806, -0.2008, 0.7046, 0.6169, -0.3797, -0.6894, 0.7211, -0.4438, -0.532, 0.8005, -0.2344, -0.5516, 0.6806, -0.2008, -0.7046, -0.2508, 0.1544, 0.9557, -0.4196, 0.2583, 0.8702, -0.3901, 0.1217, 0.9127, -0.2086, 0.06858, 0.9756, -0.8516, 0.5242, 3.657e-06, -0.8415, 0.5179, -0.1538, -0.8402, 0.5171, -0.1635, -0.8516, 0.5242, 3.766e-06, -0.2508, 0.1544, -0.9557, -0.06285, 0.03868, -0.9973, -0.017, 0.01046, -0.9998, -0.2086, 0.06859, -0.9756, 0.8374, -0.5154, -0.1823, 0.8486, -0.5223, -0.0845, 0.8486, -0.5223, -0.0845, 0.8385, -0.5161, -0.1746, -0.81, 0.4986, -0.3087, -0.7548, 0.4645, -0.4632, -0.8104, 0.2327, -0.5376, -0.8946, 0.2525, -0.3687, 0.1313, -0.08081, -0.988, 0.3168, -0.195, -0.9282, 0.3623, -0.1064, -0.9259, 0.1763, -0.0492, -0.9831, 0.1763, -0.0492, -0.9831, 0.3623, -0.1064, -0.9259, 0.3792, -3.911e-08, -0.9253, 0.1931, -3.73e-08, -0.9812, 0.5328, -0.1578, 0.8314, 0.3623, -0.1064, 0.9259, 0.3842, -0.02202, 0.923, 0.5574, -0.04462, 0.829, 0.5328, -0.1578, -0.8314, 0.6806, -0.2008, -0.7046, 0.7033, 0.0, -0.7109, 0.5514, -1.423e-08, -0.8342, 0.6806, -0.2008, 0.7046, 0.5328, -0.1578, 0.8314, 0.5574, -0.04462, 0.829, 0.7082, -0.07446, 0.7021, 0.3623, -0.1064, -0.9259, 0.5328, -0.1578, -0.8314, 0.5514, -1.423e-08, -0.8342, 0.3792, -3.911e-08, -0.9253, -0.5544, 0.1673, 0.8152, -0.696, 0.2044, 0.6884, -0.7082, -0.07446, 0.7021, -0.5574, -0.04462, 0.829, -0.3901, 0.1217, -0.9127, -0.2086, 0.06859, -0.9756, -0.1931, 5.337e-09, -0.9812, -0.3792, 2.133e-08, -0.9253, 0.8005, -0.2344, 0.5516, 0.6806, -0.2008, 0.7046, 0.7082, -0.07446, 0.7021, 0.8298, -0.1096, 0.5472, -0.017, 0.01046, -0.9998, 0.1763, -0.0492, -0.9831, 0.1931, -3.73e-08, -0.9812, 1.239e-07, -2.13e-08, -1.0, -0.696, 0.2044, 0.6884, -0.8104, 0.2327, 0.5376, -0.8298, -0.1096, 0.5472, -0.7082, -0.07446, 0.7021, -0.2086, 0.06859, -0.9756, -0.017, 0.01046, -0.9998, 1.239e-07, -2.13e-08, -1.0, -0.1931, 5.337e-09, -0.9812, 0.8888, -0.2582, 0.3788, 0.8005, -0.2344, 0.5516, 0.8298, -0.1096, 0.5472, 0.9167, -0.1478, 0.3712, -0.5544, 0.1673, -0.8152, -0.3901, 0.1217, -0.9127, -0.3792, 2.133e-08, -0.9253, -0.5514, 3.564e-08, -0.8342, -0.8104, 0.2327, 0.5376, -0.8946, 0.2525, 0.3687, -0.9167, -0.1478, 0.3712, -0.8298, -0.1096, 0.5472, -0.696, 0.2044, -0.6884, -0.5544, 0.1673, -0.8152, -0.5514, 3.564e-08, -0.8342, -0.7033, 4.282e-08, -0.7109, 0.9951, -5.715e-08, 0.09908, 0.9804, -7.175e-08, 0.1971, 0.9654, -0.1863, 0.1823, 0.9747, -0.2231, -0.01101, -0.8104, 0.2327, -0.5376, -0.696, 0.2044, -0.6884, -0.7033, 4.282e-08, -0.7109, -0.8287, 4.294e-08, -0.5597, 0.9804, -2.871e-08, -0.1971, 0.9951, -5.715e-08, -0.09908, 0.9747, -0.2231, -0.01101, 0.9456, -0.2565, -0.2003, -0.017, 0.01046, 0.9998, -0.2086, 0.06858, 0.9756, -0.1959, -0.007975, 0.9806, 9.867e-07, -0.003216, 1.0, -0.8946, 0.2525, -0.3687, -0.8104, 0.2327, -0.5376, -0.8287, 4.294e-08, -0.5597, -0.9224, 5.734e-08, -0.3862, 0.8888, -0.2582, -0.3788, 0.9804, -2.871e-08, -0.1971, 0.9456, -0.2565, -0.2003, 0.9224, -4.297e-08, -0.3862, 0.1763, -0.0492, 0.9831, -0.017, 0.01046, 0.9998, 9.867e-07, -0.003216, 1.0, 0.1959, -0.007975, 0.9806, -0.8946, 0.2525, 0.3687, -0.9804, 1.292e-07, 0.1971, -0.9654, -0.1863, 0.1823, -0.9167, -0.1478, 0.3712, 0.8005, -0.2344, -0.5516, 0.8888, -0.2582, -0.3788, 0.9224, -4.297e-08, -0.3862, 0.8287, -4.297e-08, -0.5597, -0.2086, 0.06858, 0.9756, -0.3901, 0.1217, 0.9127, -0.3842, -0.02202, 0.923, -0.1959, -0.007975, 0.9806, -0.9804, 1.292e-07, 0.1971, -1.0, 1.005e-07, 1.411e-06, -0.9747, -0.2231, -0.01101, -0.9654, -0.1863, 0.1823, 0.9804, -7.175e-08, 0.1971, 0.8888, -0.2582, 0.3788, 0.9167, -0.1478, 0.3712, 0.9654, -0.1863, 0.1823, 0.3623, -0.1064, 0.9259, 0.1763, -0.0492, 0.9831, 0.1959, -0.007975, 0.9806, 0.3842, -0.02202, 0.923, -0.9804, 5.741e-08, -0.1971, -0.8946, 0.2525, -0.3687, -0.9224, 5.734e-08, -0.3862, -0.9456, -0.2565, -0.2003, 0.6806, -0.2008, -0.7046, 0.8005, -0.2344, -0.5516, 0.8287, -4.297e-08, -0.5597, 0.7033, 0.0, -0.7109, -0.3901, 0.1217, 0.9127, -0.5544, 0.1673, 0.8152, -0.5574, -0.04462, 0.829, -0.3842, -0.02202, 0.923, -1.0, 1.005e-07, 1.411e-06, -0.9804, 5.741e-08, -0.1971, -0.9456, -0.2565, -0.2003, -0.9747, -0.2231, -0.01101, 1.0, 2.63e-08, 1.878e-08, 1.0, 2.63e-08, 1.878e-08, 1.0, 2.63e-08, 1.878e-08, 1.0, 2.63e-08, 1.878e-08, 1.0, 2.63e-08, 1.878e-08, 1.0, 2.63e-08, 1.878e-08, 1.0, 2.63e-08, 1.878e-08, 1.0, 2.63e-08, 1.878e-08, 1.0, 2.63e-08, 1.878e-08, 1.0, 2.63e-08, 1.878e-08, 1.0, 2.63e-08, 1.878e-08, 1.0, 2.63e-08, 1.878e-08, 1.0, 2.63e-08, 1.878e-08, 1.0, 2.63e-08, 1.878e-08, 1.0, 2.63e-08, 1.878e-08, 1.0, 2.63e-08, 1.878e-08, 1.0, 2.63e-08, 1.878e-08, 1.0, 2.63e-08, 1.878e-08, 1.0, 2.63e-08, 1.878e-08, 1.0, 2.63e-08, 1.878e-08, 1.0, 2.63e-08, 1.878e-08, 1.0, 2.63e-08, 1.878e-08, 1.0, 2.63e-08, 1.878e-08, 1.0, 2.63e-08, 1.878e-08, 1.0, 2.63e-08, 1.878e-08, 1.0, 2.63e-08, 1.878e-08, 1.0, 2.63e-08, 1.878e-08, 1.0, 2.63e-08, 1.878e-08, 1.0, 2.63e-08, 1.878e-08, 1.0, 2.63e-08, 1.878e-08, 1.0, 2.63e-08, 1.878e-08, 1.0, 2.63e-08, 1.878e-08, -0.1959, -0.007975, 0.9806, -0.3842, -0.02202, 0.923, 1.451e-06, -0.9305, 0.3663, 0.9456, -0.2565, -0.2003, 0.9747, -0.2231, -0.01101, 1.451e-06, -0.9305, 0.3663, -0.2754, -0.6728, -0.6866, -0.1384, -0.6826, -0.7176, 1.451e-06, -0.9305, 0.3663, 0.7602, -0.5556, -0.3368, 0.9456, -0.2565, -0.2003, 1.451e-06, -0.9305, 0.3663, -0.3842, -0.02202, 0.923, -0.5574, -0.04462, 0.829, 1.451e-06, -0.9305, 0.3663, 0.656, -0.5983, -0.4602, 0.7602, -0.5556, -0.3368, 1.451e-06, -0.9305, 0.3663, -0.5373, -0.6314, -0.5591, -0.4092, -0.656, -0.6342, 1.451e-06, -0.9305, 0.3663, 0.5373, -0.6314, -0.5591, 0.656, -0.5983, -0.4602, 1.451e-06, -0.9305, 0.3663, -0.4092, -0.656, -0.6342, -0.2754, -0.6728, -0.6866, 1.451e-06, -0.9305, 0.3663, 0.2754, -0.6728, -0.6866, 0.4092, -0.656, -0.6342, 1.451e-06, -0.9305, 0.3663, -0.5574, -0.04462, 0.829, -0.7082, -0.07446, 0.7021, 1.451e-06, -0.9305, 0.3663, 0.4092, -0.656, -0.6342, 0.5373, -0.6314, -0.5591, 1.451e-06, -0.9305, 0.3663, -0.656, -0.5983, -0.4602, -0.5373, -0.6314, -0.5591, 1.451e-06, -0.9305, 0.3663, 0.3842, -0.02202, 0.923, 0.1959, -0.007975, 0.9806, 1.451e-06, -0.9305, 0.3663, -0.7082, -0.07446, 0.7021, -0.8298, -0.1096, 0.5472, 1.451e-06, -0.9305, 0.3663, 0.5574, -0.04462, 0.829, 0.3842, -0.02202, 0.923, 1.451e-06, -0.9305, 0.3663, -0.7602, -0.5556, -0.3368, -0.656, -0.5983, -0.4602, 1.451e-06, -0.9305, 0.3663, -1.288e-06, -0.6858, -0.7278, 0.1384, -0.6826, -0.7176, 1.451e-06, -0.9305, 0.3663, 0.9747, -0.2231, -0.01101, 0.9654, -0.1863, 0.1823, 1.451e-06, -0.9305, 0.3663, -0.8298, -0.1096, 0.5472, -0.9167, -0.1478, 0.3712, 1.451e-06, -0.9305, 0.3663, 0.1384, -0.6826, -0.7176, 0.2754, -0.6728, -0.6866, 1.451e-06, -0.9305, 0.3663, 0.9654, -0.1863, 0.1823, 0.9167, -0.1478, 0.3712, 1.451e-06, -0.9305, 0.3663, -0.9456, -0.2565, -0.2003, -0.7602, -0.5556, -0.3368, 1.451e-06, -0.9305, 0.3663, 0.1959, -0.007975, 0.9806, 9.867e-07, -0.003216, 1.0, 1.451e-06, -0.9305, 0.3663, 0.9167, -0.1478, 0.3712, 0.8298, -0.1096, 0.5472, 1.451e-06, -0.9305, 0.3663, -0.9167, -0.1478, 0.3712, -0.9654, -0.1863, 0.1823, 1.451e-06, -0.9305, 0.3663, 9.867e-07, -0.003216, 1.0, -0.1959, -0.007975, 0.9806, 1.451e-06, -0.9305, 0.3663, 0.8298, -0.1096, 0.5472, 0.7082, -0.07446, 0.7021, 1.451e-06, -0.9305, 0.3663, -0.9654, -0.1863, 0.1823, -0.9747, -0.2231, -0.01101, 1.451e-06, -0.9305, 0.3663, -0.1384, -0.6826, -0.7176, -1.288e-06, -0.6858, -0.7278, 1.451e-06, -0.9305, 0.3663, 0.7082, -0.07446, 0.7021, 0.5574, -0.04462, 0.829, 1.451e-06, -0.9305, 0.3663, -0.9747, -0.2231, -0.01101, -0.9456, -0.2565, -0.2003, 1.451e-06, -0.9305, 0.3663, -0.4812, -0.2962, 0.8251, -0.5328, -0.1578, 0.8314, -0.3623, -0.1064, 0.9259, -0.3168, -0.195, 0.9282, 0.5612, 0.3454, 0.7522, 0.5544, 0.1673, 0.8152, 0.696, 0.2044, 0.6884, 0.6727, 0.414, 0.6133, 0.6727, 0.414, 0.6133, 0.696, 0.2044, 0.6884, 0.8104, 0.2327, 0.5376, 0.7548, 0.4645, 0.4632, -0.7942, -0.4888, 0.361, -0.8888, -0.2582, 0.3788, -0.8005, -0.2344, 0.5516, -0.7211, -0.4438, 0.532, -0.7211, -0.4438, 0.532, -0.8005, -0.2344, 0.5516, -0.6806, -0.2008, 0.7046, -0.6169, -0.3797, 0.6894, 0.5612, 0.3454, -0.7522, 0.5544, 0.1673, -0.8152, 0.3901, 0.1217, -0.9127, 0.4196, 0.2583, -0.8702, -0.1313, -0.08081, 0.988, -0.1763, -0.0492, 0.9831, 0.017, 0.01046, 0.9998, 0.06285, 0.03868, 0.9973, -0.3168, -0.195, 0.9282, -0.3623, -0.1064, 0.9259, -0.1763, -0.0492, 0.9831, -0.1313, -0.08081, 0.988, 0.7548, 0.4645, 0.4632, 0.8104, 0.2327, 0.5376, 0.8946, 0.2525, 0.3687, 0.81, 0.4986, 0.3087, -0.7211, -0.4438, -0.532, -0.8005, -0.2344, -0.5516, -0.8888, -0.2582, -0.3788, -0.7942, -0.4888, -0.361, 0.7548, 0.4645, -0.4632, 0.8104, 0.2327, -0.5376, 0.696, 0.2044, -0.6884, 0.6727, 0.414, -0.6133, -0.7942, -0.4888, -0.361, -0.8888, -0.2582, -0.3788, -0.8385, -0.5161, -0.1746, -0.8374, -0.5154, -0.1823, 0.81, 0.4986, 0.3087, 0.8946, 0.2525, 0.3687, 0.8402, 0.5171, 0.1635, 0.8415, 0.5179, 0.1538, -0.4812, -0.2962, -0.8251, -0.5328, -0.1578, -0.8314, -0.6806, -0.2008, -0.7046, -0.6169, -0.3797, -0.6894, -0.8374, -0.5154, 0.1823, -0.8385, -0.5161, 0.1746, -0.8888, -0.2582, 0.3788, -0.7942, -0.4888, 0.361, 0.8415, 0.5179, -0.1538, 0.8402, 0.5171, -0.1635, 0.8946, 0.2525, -0.3687, 0.81, 0.4986, -0.3087, 0.6727, 0.414, -0.6133, 0.696, 0.2044, -0.6884, 0.5544, 0.1673, -0.8152, 0.5612, 0.3454, -0.7522, 0.8415, 0.5179, 0.1538, 0.8402, 0.5171, 0.1635, 0.8516, 0.5242, 4.086e-06, 0.8516, 0.5242, 3.678e-06, 0.4196, 0.2583, 0.8702, 0.3901, 0.1217, 0.9127, 0.5544, 0.1673, 0.8152, 0.5612, 0.3454, 0.7522, 0.06285, 0.03868, 0.9973, 0.017, 0.01046, 0.9998, 0.2086, 0.06859, 0.9756, 0.2508, 0.1544, 0.9557, -0.8486, -0.5223, 0.0845, -0.8486, -0.5223, 0.0845, -0.8385, -0.5161, 0.1746, -0.8374, -0.5154, 0.1823, -0.3168, -0.195, -0.9282, -0.3623, -0.1064, -0.9259, -0.5328, -0.1578, -0.8314, -0.4812, -0.2962, -0.8251, 0.06285, 0.03868, -0.9973, 0.017, 0.01046, -0.9998, -0.1763, -0.0492, -0.9831, -0.1313, -0.08081, -0.988, 0.4196, 0.2583, -0.8702, 0.3901, 0.1217, -0.9127, 0.2086, 0.06859, -0.9756, 0.2508, 0.1544, -0.9557, -0.6169, -0.3797, 0.6894, -0.6806, -0.2008, 0.7046, -0.5328, -0.1578, 0.8314, -0.4812, -0.2962, 0.8251, -0.6169, -0.3797, -0.6894, -0.6806, -0.2008, -0.7046, -0.8005, -0.2344, -0.5516, -0.7211, -0.4438, -0.532, 0.2508, 0.1544, 0.9557, 0.2086, 0.06859, 0.9756, 0.3901, 0.1217, 0.9127, 0.4196, 0.2583, 0.8702, 0.8516, 0.5242, 3.678e-06, 0.8516, 0.5242, 4.086e-06, 0.8402, 0.5171, -0.1635, 0.8415, 0.5179, -0.1538, 0.2508, 0.1544, -0.9557, 0.2086, 0.06859, -0.9756, 0.017, 0.01046, -0.9998, 0.06285, 0.03868, -0.9973, -0.8374, -0.5154, -0.1823, -0.8385, -0.5161, -0.1746, -0.8486, -0.5223, -0.0845, -0.8486, -0.5223, -0.0845, 0.81, 0.4986, -0.3087, 0.8946, 0.2525, -0.3687, 0.8104, 0.2327, -0.5376, 0.7548, 0.4645, -0.4632, -0.1313, -0.08081, -0.988, -0.1763, -0.0492, -0.9831, -0.3623, -0.1064, -0.9259, -0.3168, -0.195, -0.9282, -0.1763, -0.0492, -0.9831, -0.1931, -3.373e-08, -0.9812, -0.3792, -3.911e-08, -0.9253, -0.3623, -0.1064, -0.9259, -0.5328, -0.1578, 0.8314, -0.5574, -0.04462, 0.829, -0.3842, -0.02202, 0.923, -0.3623, -0.1064, 0.9259, -0.5328, -0.1578, -0.8314, -0.5514, -2.468e-08, -0.8342, -0.7033, -2.448e-08, -0.7109, -0.6806, -0.2008, -0.7046, -0.6806, -0.2008, 0.7046, -0.7082, -0.07446, 0.7021, -0.5574, -0.04462, 0.829, -0.5328, -0.1578, 0.8314, -0.3623, -0.1064, -0.9259, -0.3792, -3.911e-08, -0.9253, -0.5514, -2.468e-08, -0.8342, -0.5328, -0.1578, -0.8314, 0.5544, 0.1673, 0.8152, 0.5574, -0.04462, 0.829, 0.7082, -0.07446, 0.7021, 0.696, 0.2044, 0.6884, 0.3901, 0.1217, -0.9127, 0.3792, 2.103e-08, -0.9253, 0.1931, 1.029e-08, -0.9812, 0.2086, 0.06859, -0.9756, -0.8005, -0.2344, 0.5516, -0.8298, -0.1096, 0.5472, -0.7082, -0.07446, 0.7021, -0.6806, -0.2008, 0.7046, 0.017, 0.01046, -0.9998, -3.908e-07, -1.016e-08, -1.0, -0.1931, -3.373e-08, -0.9812, -0.1763, -0.0492, -0.9831, 0.696, 0.2044, 0.6884, 0.7082, -0.07446, 0.7021, 0.8298, -0.1096, 0.5472, 0.8104, 0.2327, 0.5376, 0.2086, 0.06859, -0.9756, 0.1931, 1.029e-08, -0.9812, -3.908e-07, -1.016e-08, -1.0, 0.017, 0.01046, -0.9998, -0.8888, -0.2582, 0.3788, -0.9167, -0.1478, 0.3712, -0.8298, -0.1096, 0.5472, -0.8005, -0.2344, 0.5516, 0.5544, 0.1673, -0.8152, 0.5514, 5.079e-08, -0.8342, 0.3792, 2.103e-08, -0.9253, 0.3901, 0.1217, -0.9127, 0.8104, 0.2327, 0.5376, 0.8298, -0.1096, 0.5472, 0.9167, -0.1478, 0.3712, 0.8946, 0.2525, 0.3687, 0.696, 0.2044, -0.6884, 0.7033, 8.423e-08, -0.7109, 0.5514, 5.079e-08, -0.8342, 0.5544, 0.1673, -0.8152, -0.9951, -1.143e-07, 0.09909, -0.9747, -0.2231, -0.01101, -0.9654, -0.1863, 0.1823, -0.9804, -1.148e-07, 0.1971, 0.8104, 0.2327, -0.5376, 0.8287, 1.145e-07, -0.5597, 0.7033, 8.423e-08, -0.7109, 0.696, 0.2044, -0.6884, -0.9804, -8.342e-08, -0.1971, -0.9456, -0.2565, -0.2003, -0.9747, -0.2231, -0.01101, -0.9951, -8.612e-08, -0.09909, 0.017, 0.01046, 0.9998, -7.698e-07, -0.003216, 1.0, 0.1959, -0.007975, 0.9806, 0.2086, 0.06859, 0.9756, 0.8946, 0.2525, -0.3687, 0.9224, 1.29e-07, -0.3862, 0.8287, 1.145e-07, -0.5597, 0.8104, 0.2327, -0.5376, -0.8888, -0.2582, -0.3788, -0.9224, -7.679e-08, -0.3862, -0.9456, -0.2565, -0.2003, -0.9804, -8.342e-08, -0.1971, -0.1763, -0.0492, 0.9831, -0.1959, -0.007975, 0.9806, -7.698e-07, -0.003216, 1.0, 0.017, 0.01046, 0.9998, 0.8946, 0.2525, 0.3687, 0.9167, -0.1478, 0.3712, 0.9654, -0.1863, 0.1823, 0.9804, 1.919e-07, 0.1971, -0.8005, -0.2344, -0.5516, -0.8287, -5.068e-08, -0.5597, -0.9224, -7.679e-08, -0.3862, -0.8888, -0.2582, -0.3788, 0.2086, 0.06859, 0.9756, 0.1959, -0.007975, 0.9806, 0.3842, -0.02202, 0.923, 0.3901, 0.1217, 0.9127, 0.9804, 1.919e-07, 0.1971, 0.9654, -0.1863, 0.1823, 0.9747, -0.2231, -0.01101, 1.0, 2.026e-07, 1.182e-06, -0.9804, -1.148e-07, 0.1971, -0.9654, -0.1863, 0.1823, -0.9167, -0.1478, 0.3712, -0.8888, -0.2582, 0.3788, -0.3623, -0.1064, 0.9259, -0.3842, -0.02202, 0.923, -0.1959, -0.007975, 0.9806, -0.1763, -0.0492, 0.9831, 0.9804, 1.454e-07, -0.1971, 0.9456, -0.2565, -0.2003, 0.9224, 1.29e-07, -0.3862, 0.8946, 0.2525, -0.3687, -0.6806, -0.2008, -0.7046, -0.7033, -2.448e-08, -0.7109, -0.8287, -5.068e-08, -0.5597, -0.8005, -0.2344, -0.5516, 0.3901, 0.1217, 0.9127, 0.3842, -0.02202, 0.923, 0.5574, -0.04462, 0.829, 0.5544, 0.1673, 0.8152, 1.0, 2.026e-07, 1.182e-06, 0.9747, -0.2231, -0.01101, 0.9456, -0.2565, -0.2003, 0.9804, 1.454e-07, -0.1971, -1.0, -1.062e-07, 2.169e-08, -1.0, -1.062e-07, 2.169e-08, -1.0, -1.062e-07, 2.169e-08, -1.0, -1.062e-07, 2.169e-08, -1.0, -1.062e-07, 2.169e-08, -1.0, -1.062e-07, 2.169e-08, -1.0, -1.062e-07, 2.169e-08, -1.0, -1.062e-07, 2.169e-08, -1.0, -1.062e-07, 2.169e-08, -1.0, -1.062e-07, 2.169e-08, -1.0, -1.062e-07, 2.169e-08, -1.0, -1.062e-07, 2.169e-08, -1.0, -1.062e-07, 2.169e-08, -1.0, -1.062e-07, 2.169e-08, -1.0, -1.062e-07, 2.169e-08, -1.0, -1.062e-07, 2.169e-08, -1.0, -1.062e-07, 2.169e-08, -1.0, -1.062e-07, 2.169e-08, -1.0, -1.062e-07, 2.169e-08, -1.0, -1.062e-07, 2.169e-08, -1.0, -1.062e-07, 2.169e-08, -1.0, -1.062e-07, 2.169e-08, -1.0, -1.062e-07, 2.169e-08, -1.0, -1.062e-07, 2.169e-08, -1.0, -1.062e-07, 2.169e-08, -1.0, -1.062e-07, 2.169e-08, -1.0, -1.062e-07, 2.169e-08, -1.0, -1.062e-07, 2.169e-08, -1.0, -1.062e-07, 2.169e-08, -1.0, -1.062e-07, 2.169e-08, -1.0, -1.062e-07, 2.169e-08, -1.0, -1.062e-07, 2.169e-08, 0.1959, -0.007975, 0.9806, -3.658e-07, -0.9305, 0.3663, 0.3842, -0.02202, 0.923, -0.9456, -0.2565, -0.2003, -3.658e-07, -0.9305, 0.3663, -0.9747, -0.2231, -0.01101, 0.2754, -0.6728, -0.6866, -3.658e-07, -0.9305, 0.3663, 0.1384, -0.6826, -0.7176, -0.7602, -0.5556, -0.3368, -3.658e-07, -0.9305, 0.3663, -0.9456, -0.2565, -0.2003, 0.3842, -0.02202, 0.923, -3.658e-07, -0.9305, 0.3663, 0.5574, -0.04462, 0.829, -0.656, -0.5983, -0.4602, -3.658e-07, -0.9305, 0.3663, -0.7602, -0.5556, -0.3368, 0.5373, -0.6314, -0.5591, -3.658e-07, -0.9305, 0.3663, 0.4092, -0.656, -0.6342, -0.5373, -0.6314, -0.5591, -3.658e-07, -0.9305, 0.3663, -0.656, -0.5983, -0.4602, 0.4092, -0.656, -0.6342, -3.658e-07, -0.9305, 0.3663, 0.2754, -0.6728, -0.6866, -0.2754, -0.6728, -0.6866, -3.658e-07, -0.9305, 0.3663, -0.4092, -0.656, -0.6342, 0.5574, -0.04462, 0.829, -3.658e-07, -0.9305, 0.3663, 0.7082, -0.07446, 0.7021, -0.4092, -0.656, -0.6342, -3.658e-07, -0.9305, 0.3663, -0.5373, -0.6314, -0.5591, 0.656, -0.5983, -0.4602, -3.658e-07, -0.9305, 0.3663, 0.5373, -0.6314, -0.5591, -0.3842, -0.02202, 0.923, -3.658e-07, -0.9305, 0.3663, -0.1959, -0.007975, 0.9806, 0.7082, -0.07446, 0.7021, -3.658e-07, -0.9305, 0.3663, 0.8298, -0.1096, 0.5472, -0.5574, -0.04462, 0.829, -3.658e-07, -0.9305, 0.3663, -0.3842, -0.02202, 0.923, 0.7602, -0.5556, -0.3368, -3.658e-07, -0.9305, 0.3663, 0.656, -0.5983, -0.4602, -6.405e-07, -0.6858, -0.7278, -3.658e-07, -0.9305, 0.3663, -0.1384, -0.6826, -0.7176, -0.9747, -0.2231, -0.01101, -3.658e-07, -0.9305, 0.3663, -0.9654, -0.1863, 0.1823, 0.8298, -0.1096, 0.5472, -3.658e-07, -0.9305, 0.3663, 0.9167, -0.1478, 0.3712, -0.1384, -0.6826, -0.7176, -3.658e-07, -0.9305, 0.3663, -0.2754, -0.6728, -0.6866, -0.9654, -0.1863, 0.1823, -3.658e-07, -0.9305, 0.3663, -0.9167, -0.1478, 0.3712, 0.9456, -0.2565, -0.2003, -3.658e-07, -0.9305, 0.3663, 0.7602, -0.5556, -0.3368, -0.1959, -0.007975, 0.9806, -3.658e-07, -0.9305, 0.3663, -7.698e-07, -0.003216, 1.0, -0.9167, -0.1478, 0.3712, -3.658e-07, -0.9305, 0.3663, -0.8298, -0.1096, 0.5472, 0.9167, -0.1478, 0.3712, -3.658e-07, -0.9305, 0.3663, 0.9654, -0.1863, 0.1823, -7.698e-07, -0.003216, 1.0, -3.658e-07, -0.9305, 0.3663, 0.1959, -0.007975, 0.9806, -0.8298, -0.1096, 0.5472, -3.658e-07, -0.9305, 0.3663, -0.7082, -0.07446, 0.7021, 0.9654, -0.1863, 0.1823, -3.658e-07, -0.9305, 0.3663, 0.9747, -0.2231, -0.01101, 0.1384, -0.6826, -0.7176, -3.658e-07, -0.9305, 0.3663, -6.405e-07, -0.6858, -0.7278, -0.7082, -0.07446, 0.7021, -3.658e-07, -0.9305, 0.3663, -0.5574, -0.04462, 0.829, 0.9747, -0.2231, -0.01101, -3.658e-07, -0.9305, 0.3663, 0.9456, -0.2565, -0.2003, 0.0, 0.0, 1.0, 0.0, 0.0, 1.0, -1.0, -1.645e-07, -4.371e-08, 0.0, 0.0, -4.371e-08, -1.0, -6.913e-07, 0.0, -1.0, -7.169e-07, 0.0, -1.0, -7.169e-07, 0.0, -1.0, -6.913e-07, 0.0, 5.393e-06, 1.0, 1.252e-05, -1.8e-07, 1.0, 1.374e-05, 6.124e-06, 1.0, 1.409e-05, 2.719e-06, 1.0, 1.141e-06, 1.0, 0.0, 0.0, 1.0, 0.0, 0.0, 1.0, 0.0, 0.0, 1.0, 0.0, 0.0, 0.0, -1.0, -3.38e-07, 0.0, -1.0, -6.616e-06, 0.0, -1.0, 0.0, 0.0, -1.0, 0.0, -1.233e-06, -5.086e-07, -1.0, -1.233e-06, -5.086e-07, -1.0, -1.233e-06, -5.086e-07, -1.0, -1.233e-06, -5.086e-07, -1.0, 0.0, 4.213e-07, 1.0, 0.0, 5.361e-07, 1.0, 0.0, 5.361e-07, 1.0, 0.0, 4.213e-07, 1.0, 3.747e-07, 5.956e-14, 1.0, 1.874e-07, 1.532e-07, 1.0, 1.874e-07, 1.532e-07, 1.0, 3.747e-07, 5.956e-14, 1.0, 1.874e-07, 1.532e-07, 1.0, 0.0, 4.213e-07, 1.0, 0.0, 4.213e-07, 1.0, 1.874e-07, 1.532e-07, 1.0, -2.056e-07, -1.46e-07, -1.0, -2.056e-07, -1.46e-07, -1.0, -2.056e-07, -1.46e-07, -1.0, -2.056e-07, -1.46e-07, -1.0, 0.0, -1.0, 1.141e-06, 0.0, -1.0, 1.409e-05, 0.0, -1.0, -6.107e-06, 0.0, -1.0, 1.15e-05, 0.0, -1.0, 1.15e-05, 0.0, -1.0, -6.107e-06, 0.0, -1.0, -6.616e-06, 0.0, -1.0, -3.38e-07, 6.926e-08, 1.0, 1.246e-06, 8.549e-07, 1.0, 1.409e-05, -3.705e-07, 1.0, 1.374e-05, 6.98e-07, 1.0, 1.253e-05, 6.98e-07, 1.0, 1.253e-05, -3.705e-07, 1.0, 1.374e-05, -1.8e-07, 1.0, 1.374e-05, 5.393e-06, 1.0, 1.252e-05, 0.0, 0.0, 1.0, 0.0, 0.0, 1.0, 0.8516, -0.5242, -1.629e-07, 0.0, 0.0, 7.55e-08, 0.0, 0.0, 1.0, 0.0, 0.0, 1.0, -0.8516, -0.5242, 7.55e-08, 0.0, 0.0, -1.629e-07, 0.0, 0.0, 1.0, 0.0, 0.0, 1.0, 1.0, -4.688e-08, -4.371e-08, 0.0, 0.0, -4.371e-08, 0.0, -4.371e-08, -1.0, 0.0, 1.0, 0.0, 0.0, 1.0, 0.0, -4.372e-08, -4.371e-08, -1.0, -0.9415, 0.3371, -9.672e-07, -0.9415, 0.3371, -9.672e-07, -0.9415, 0.3371, -9.672e-07, -0.9415, 0.3371, -9.672e-07, 0.0, 1.0, 1.143e-07, 0.0, 1.0, 1.143e-07, 6.926e-08, 1.0, 1.246e-06, 6.98e-07, 1.0, 1.253e-05, 0.0, 1.0, 1.143e-07, 0.0, 1.0, 1.143e-07, -1.0, -6.657e-07, 0.0, -1.0, -6.657e-07, 0.0, -1.0, -6.657e-07, 0.0, -1.0, -6.913e-07, 0.0, -1.0, -6.913e-07, 0.0, -1.0, -6.657e-07, 0.0, 0.0, -1.0, 0.0, 0.0, -1.0, 0.0, 0.0, -1.0, 0.0, 0.0, -1.0, -3.38e-07, 0.0, -1.0, 0.0, 0.0, -1.0, 0.0, 1.0, 1.227e-06, 1.123e-07, 1.0, 1.227e-06, 1.123e-07, 1.0, 1.227e-06, 1.123e-07, 1.0, 1.227e-06, 1.123e-07, 1.0, 1.227e-06, 1.123e-07, 1.0, 1.227e-06, 1.123e-07, 0.0, -3.83e-07, -1.0, 0.0, -3.83e-07, -1.0, 0.0, -3.83e-07, -1.0, 0.0, -3.83e-07, -1.0, 1.0, 0.0, 0.0, 1.0, 0.0, 0.0, 1.0, 0.0, 0.0, 1.0, 0.0, 0.0, 1.0, 0.0, 0.0, 1.0, 0.0, 0.0, -1.0, -1.407e-06, -2.247e-07, -1.0, -1.407e-06, -2.247e-07, -1.0, -1.407e-06, -2.247e-07, -1.0, -1.407e-06, -2.247e-07, -1.0, -1.407e-06, -2.247e-07, -1.0, -1.407e-06, -2.247e-07, 2.418e-06, 1.0, 0.0, 2.418e-06, 1.0, 0.0, 2.418e-06, 1.0, 0.0, 5.393e-06, 1.0, 1.252e-05, 2.719e-06, 1.0, 1.141e-06, 2.418e-06, 1.0, 0.0, 0.0, -1.0, 0.0, 0.0, -1.0, 0.0, 0.0, -1.0, 1.141e-06, 0.0, -1.0, 1.15e-05, 0.0, -1.0, 0.0, 0.0, -1.0, 0.0, 0.0, 1.0, 0.0, 0.0, 1.0, 0.0, 0.0, 1.0, 0.0, 0.0, 1.0, 0.0, 1.0, 0.0, 0.0, 1.0, 0.0, 0.0, 1.0, 0.0, 0.0, 1.0, 0.0, 0.0, 0.0, -1.0, 0.0, 0.0, -1.0, 0.0, 0.0, -1.0, 0.0, 0.0, -1.0, 0.0, 7.798e-10, 0.0, -1.0, 7.798e-10, 0.0, -1.0, 7.798e-10, 0.0, -1.0, 7.798e-10, 0.0, -1.0, -7.798e-10, 0.0, 1.0, -7.798e-10, 0.0, 1.0, -7.798e-10, 0.0, 1.0, -7.798e-10, 0.0, 1.0, -2.358e-09, 0.0, 1.0, -2.358e-09, 0.0, 1.0, -2.358e-09, 0.0, 1.0, -2.358e-09, 0.0, 1.0, 2.358e-09, 0.0, -1.0, 2.358e-09, 0.0, -1.0, 2.358e-09, 0.0, -1.0, 2.358e-09, 0.0, -1.0, 0.9415, 0.3371, 9.672e-07, 0.9415, 0.3371, 9.672e-07, 0.9415, 0.3371, 9.672e-07, 0.9415, 0.3371, 9.672e-07, -1.0, 0.0, 0.0, -1.0, 0.0, 0.0, -1.0, 0.0, 0.0, -1.0, 0.0, 0.0])] * 3)])
me_cube_005 = bpy.data.meshes.new('Cube.005')
me_cube_005.from_pydata([(-0.08321, -0.2722, -0.002254), (-0.08321, -0.2722, 0.1599), (-0.08321, 0.1803, -0.002254), (-0.08321, 0.07428, 0.1599), (0.08321, -0.2722, -0.002254), (0.08321, -0.2722, 0.1599), (0.08321, 0.1803, -0.002254), (0.08321, 0.07428, 0.1599), (-0.01896, -0.2094, -0.386), (-0.01896, -0.2094, 0.002552), (-0.01896, -0.1715, -0.386), (-0.01896, -0.1715, 0.002552), (0.01896, -0.2094, -0.386), (0.01896, -0.2094, 0.002552), (0.01896, -0.1715, -0.386), (0.01896, -0.1715, 0.002552)], [], [(0, 1, 3, 2), (2, 3, 7, 6), (6, 7, 5, 4), (4, 5, 1, 0), (2, 6, 4, 0), (7, 3, 1, 5), (8, 9, 11, 10), (10, 11, 15, 14), (14, 15, 13, 12), (12, 13, 9, 8), (10, 14, 12, 8), (15, 11, 9, 13)])
_uv = me_cube_005.uv_layers.new(name='UVMap')
_uv.uv.foreach_set('vector', [0.375, 0.0, 0.625, 0.0, 0.625, 0.25, 0.375, 0.25, 0.375, 0.25, 0.625, 0.25, 0.625, 0.5, 0.375, 0.5, 0.375, 0.5, 0.625, 0.5, 0.625, 0.75, 0.375, 0.75, 0.375, 0.75, 0.625, 0.75, 0.625, 1.0, 0.375, 1.0, 0.125, 0.5, 0.375, 0.5, 0.375, 0.75, 0.125, 0.75, 0.625, 0.5, 0.875, 0.5, 0.875, 0.75, 0.625, 0.75, 0.375, 0.0, 0.625, 0.0, 0.625, 0.25, 0.375, 0.25, 0.375, 0.25, 0.625, 0.25, 0.625, 0.5, 0.375, 0.5, 0.375, 0.5, 0.625, 0.5, 0.625, 0.75, 0.375, 0.75, 0.375, 0.75, 0.625, 0.75, 0.625, 1.0, 0.375, 1.0, 0.125, 0.5, 0.375, 0.5, 0.375, 0.75, 0.125, 0.75, 0.625, 0.5, 0.875, 0.5, 0.875, 0.75, 0.625, 0.75])
me_cube_005.use_remesh_preserve_volume = False
me_cube_005.use_remesh_preserve_attributes = False
me_cube_005.use_mirror_vertex_groups = False
me_cube_005.update()
me_cube_006 = bpy.data.meshes.new('Cube.006')
me_cube_006.from_pydata([(-0.08066, -0.04247, -0.0136), (-0.08066, -0.04247, 0.01329), (-0.08066, -0.02652, 0.01329), (-0.08066, -0.02652, -0.0136), (0.01344, -0.02652, -0.08082), (-0.01344, -0.02652, -0.08082), (-0.01344, -0.02652, 0.08051), (0.01344, -0.02652, 0.08051), (0.08066, -0.02652, 0.01329), (0.08066, -0.02652, -0.0136), (0.08066, -0.04247, 0.01329), (0.08066, -0.04247, -0.0136), (-0.01344, -0.04247, -0.08082), (0.01344, -0.04247, -0.08082), (0.01344, -0.04247, 0.08051), (-0.01344, -0.04247, 0.08051), (0.01344, -0.04247, -0.0136), (-0.01344, -0.04247, -0.0136), (0.01344, -0.04247, 0.01329), (-0.01344, -0.04247, 0.01329), (-0.01344, -0.02652, -0.0136), (0.01344, -0.02652, -0.0136), (-0.01344, -0.02652, 0.01329), (0.01344, -0.02652, 0.01329), (-0.01344, -0.02652, -0.0136), (0.01344, -0.02652, -0.0136), (-0.01344, -0.02652, 0.01329), (0.01344, -0.02652, 0.01329), (-0.004481, -0.02652, -0.0136), (0.004481, -0.02652, -0.0136), (-0.004481, -0.02652, 0.01329), (0.004481, -0.02652, 0.01329), (-0.01344, -0.02652, 0.004323), (-0.01344, -0.02652, -0.00464), (0.01344, -0.02652, 0.004323), (0.01344, -0.02652, -0.00464), (-0.004481, -0.02652, -0.00464), (0.004481, -0.02652, -0.00464), (-0.004481, -0.02652, 0.004323), (0.004481, -0.02652, 0.004323), (-0.004481, 0.003656, -0.00464), (0.004481, 0.003656, -0.00464), (-0.004481, 0.003656, 0.004323), (0.004481, 0.003656, 0.004323)], [], [(18, 23, 7, 14), (18, 10, 8, 23), (7, 6, 15, 14), (16, 21, 9, 11), (5, 4, 13, 12), (17, 19, 1, 0), (13, 16, 17, 12), (11, 10, 18, 16), (16, 18, 19, 17), (18, 14, 15, 19), (16, 13, 4, 21), (9, 8, 10, 11), (17, 20, 5, 12), (21, 23, 8, 9), (20, 17, 0, 3), (5, 20, 21, 4), (3, 2, 22, 20), (20, 22, 26, 32, 33, 24), (22, 2, 1, 19), (22, 6, 7, 23), (19, 15, 6, 22), (0, 1, 2, 3), (39, 31, 27, 34), (21, 20, 24, 28, 29, 25), (23, 21, 25, 35, 34, 27), (22, 23, 27, 31, 30, 26), (29, 37, 35, 25), (37, 39, 34, 35), (24, 33, 36, 28), (28, 36, 37, 29), (33, 32, 38, 36), (37, 36, 40, 41), (32, 26, 30, 38), (38, 30, 31, 39), (40, 42, 43, 41), (39, 37, 41, 43), (38, 39, 43, 42), (36, 38, 42, 40)])
_uv = me_cube_006.uv_layers.new(name='UVMap')
_uv.uv.foreach_set('vector', [0.5417, 0.8333, 0.5417, 0.4167, 0.7083, 0.5, 0.625, 0.8333, 0.5417, 0.8333, 0.5417, 0.75, 0.5417, 0.5, 0.5417, 0.4167, 0.7083, 0.5, 0.7917, 0.5, 0.7917, 0.75, 0.7083, 0.75, 0.4583, 0.8333, 0.4583, 0.4167, 0.4583, 0.5, 0.4583, 0.75, 0.2083, 0.5, 0.2917, 0.5, 0.2917, 0.75, 0.2083, 0.75, 0.4583, 0.9167, 0.5417, 0.9167, 0.5417, 1.0, 0.4583, 1.0, 0.375, 0.8333, 0.4583, 0.8333, 0.4583, 0.9167, 0.375, 0.9167, 0.4583, 0.75, 0.5417, 0.75, 0.5417, 0.8333, 0.4583, 0.8333, 0.4583, 0.8333, 0.5417, 0.8333, 0.5417, 0.9167, 0.4583, 0.9167, 0.5417, 0.8333, 0.625, 0.8333, 0.625, 0.9167, 0.5417, 0.9167, 0.4583, 0.8333, 0.375, 0.8333, 0.2917, 0.5, 0.4583, 0.4167, 0.4583, 0.5, 0.5417, 0.5, 0.5417, 0.75, 0.4583, 0.75, 0.4583, 0.9167, 0.4583, 0.3333, 0.2083, 0.5, 0.375, 0.9167, 0.4583, 0.4167, 0.5417, 0.4167, 0.5417, 0.5, 0.4583, 0.5, 0.4583, 0.3333, 0.4583, 0.9167, 0.4583, 0.0, 0.4583, 0.25, 0.375, 0.3333, 0.4583, 0.3333, 0.4583, 0.4167, 0.375, 0.4167, 0.4583, 0.25, 0.5417, 0.25, 0.5417, 0.3333, 0.4583, 0.3333, 0.4583, 0.3333, 0.5417, 0.3333, 0.5417, 0.3333, 0.5139, 0.3333, 0.4861, 0.3333, 0.4583, 0.3333, 0.5417, 0.3333, 0.5417, 0.25, 0.5417, 0.0, 0.5417, 0.9167, 0.5417, 0.3333, 0.625, 0.3333, 0.625, 0.4167, 0.5417, 0.4167, 0.5417, 0.9167, 0.625, 0.9167, 0.7917, 0.5, 0.5417, 0.3333, 0.4583, 0.0, 0.5417, 0.0, 0.5417, 0.25, 0.4583, 0.25, 0.5139, 0.3889, 0.5417, 0.3889, 0.5417, 0.4167, 0.5139, 0.4167, 0.4583, 0.4167, 0.4583, 0.3333, 0.4583, 0.3333, 0.4583, 0.3611, 0.4583, 0.3889, 0.4583, 0.4167, 0.5417, 0.4167, 0.4583, 0.4167, 0.4583, 0.4167, 0.4861, 0.4167, 0.5139, 0.4167, 0.5417, 0.4167, 0.5417, 0.3333, 0.5417, 0.4167, 0.5417, 0.4167, 0.5417, 0.3889, 0.5417, 0.3611, 0.5417, 0.3333, 0.4583, 0.3889, 0.4861, 0.3889, 0.4861, 0.4167, 0.4583, 0.4167, 0.4861, 0.3889, 0.5139, 0.3889, 0.5139, 0.4167, 0.4861, 0.4167, 0.4583, 0.3333, 0.4861, 0.3333, 0.4861, 0.3611, 0.4583, 0.3611, 0.4583, 0.3611, 0.4861, 0.3611, 0.4861, 0.3889, 0.4583, 0.3889, 0.4861, 0.3333, 0.5139, 0.3333, 0.5139, 0.3611, 0.4861, 0.3611, 0.4861, 0.3889, 0.4861, 0.3611, 0.4861, 0.3611, 0.4861, 0.3889, 0.5139, 0.3333, 0.5417, 0.3333, 0.5417, 0.3611, 0.5139, 0.3611, 0.5139, 0.3611, 0.5417, 0.3611, 0.5417, 0.3889, 0.5139, 0.3889, 0.4861, 0.3611, 0.5139, 0.3611, 0.5139, 0.3889, 0.4861, 0.3889, 0.5139, 0.3889, 0.4861, 0.3889, 0.4861, 0.3889, 0.5139, 0.3889, 0.5139, 0.3611, 0.5139, 0.3889, 0.5139, 0.3889, 0.5139, 0.3611, 0.4861, 0.3611, 0.5139, 0.3611, 0.5139, 0.3611, 0.4861, 0.3611])
me_cube_006.materials.append(mat_material_001)
me_cube_006.use_remesh_preserve_volume = False
me_cube_006.use_remesh_preserve_attributes = False
me_cube_006.use_mirror_vertex_groups = False
me_cube_006.update()

# ---- objects
ob_boat = bpy.data.objects.new('Boat', me_cylinder)
ob_engine = bpy.data.objects.new('Engine', me_cube_005)
ob_propeller = bpy.data.objects.new('Propeller', me_cube_006)

# ---- transforms, parenting, visibility, modifiers, constraints
ob_boat.location = (0.0, 0.0, 0.0)
ob_boat.lineart.crease_threshold = 0.0
ob_engine.location = (0.0, -1.11, 0.14)
ob_engine.lineart.crease_threshold = 0.0
ob_propeller.location = (0.0, -1.31, -0.2185)
ob_propeller.lineart.crease_threshold = 0.0

# ---- collection membership
col_collection.objects.link(ob_boat)
col_collection.objects.link(ob_engine)
col_collection.objects.link(ob_propeller)

# ---- scene / render settings (as saved in the file)
scene.frame_start = 1; scene.frame_end = 250; scene.frame_set(1)
scene.render.engine = 'BLENDER_EEVEE_NEXT'
scene.cycles.use_denoising = False
scene.cycles.samples = 128
scene.cycles.sampling_pattern = 'TABULATED_SOBOL'
scene.cycles.use_adaptive_sampling = False
scene.cycles.use_light_tree = False
scene.view_settings.view_transform = 'Filmic'
bpy.context.view_layer.update()

# ---- added for rendering (the .blend has no active camera and no usable light): camera, sun
cam_auto = bpy.data.cameras.new('AutoCamera')
cam_auto.lens = 50.0
cam_auto.sensor_width = 36.0
cam_auto.clip_end = 1000.0
ob_auto_camera = bpy.data.objects.new('AutoCamera', cam_auto)
scene.collection.objects.link(ob_auto_camera)
ob_auto_camera.location = (4.00386, -4.44006, 3.20338)
ob_auto_camera.rotation_euler = (1.09748, -7.21219e-08, 0.694738)
scene.camera = ob_auto_camera
light_auto_sun = bpy.data.lights.new('AutoSun', 'SUN')
light_auto_sun.energy = 3.0
light_auto_sun.angle = 0.0523599
ob_auto_sun = bpy.data.objects.new('AutoSun', light_auto_sun)
scene.collection.objects.link(ob_auto_sun)
ob_auto_sun.rotation_euler = (0.872665, 0.174533, 0.523599)
bpy.context.view_layer.update()
